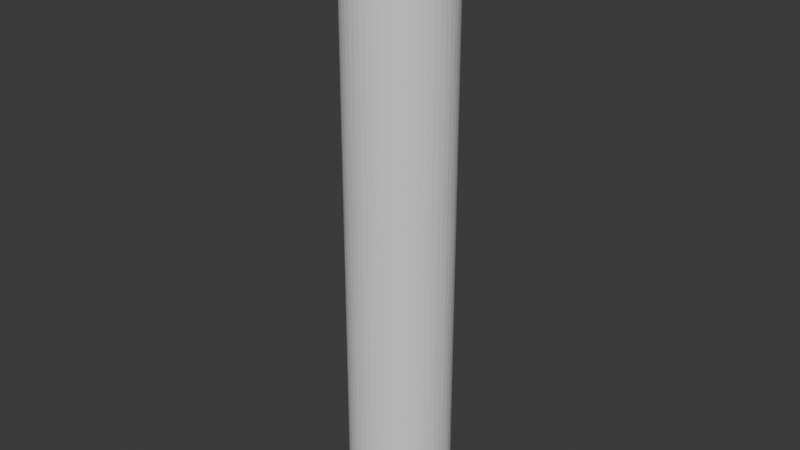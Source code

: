 # Source: growVines2.blend  (saved by Blender 4.0.36; exported with 4.5.12 LTS)
import bpy
from mathutils import Matrix  # noqa: F401  (used for matrix-valued properties, if any)

bpy.ops.wm.read_factory_settings(use_empty=True)
scene = bpy.context.scene
scene.name = 'Scene'

# ---- collections
col_collection = bpy.data.collections.new('Collection'); scene.collection.children.link(col_collection)

# ---- world
world_world = bpy.data.worlds.new('World'); scene.world = world_world
world_world.use_nodes = True; world_world.node_tree.nodes.clear()
_N = world_world.node_tree.nodes; _L = world_world.node_tree.links
n0 = _N.new('ShaderNodeOutputWorld'); n0.name = 'World Output'; n0.location = (300, 300)
n1 = _N.new('ShaderNodeBackground'); n1.name = 'Background'; n1.location = (10, 300)
n1.inputs[0].default_value = (0.05088, 0.05088, 0.05088, 1.0)
_L.new(n1.outputs[0], n0.inputs[0])
n0.is_active_output = True
world_world.color = (0.05088, 0.05088, 0.05088)
world_world.use_sun_shadow = False
world_world.sun_shadow_jitter_overblur = 0.0

# ---- meshes
me_cylinder = bpy.data.meshes.new('Cylinder')
me_cylinder.from_pydata([(0.0, 0.56, -3.315), (0.0, 0.56, 3.315), (0.07019, 0.5556, -3.315), (0.07019, 0.5556, 3.315), (0.1393, 0.5424, -3.315), (0.1393, 0.5424, 3.315), (0.2061, 0.5207, -3.315), (0.2061, 0.5207, 3.315), (0.2698, 0.4907, -3.315), (0.2698, 0.4907, 3.315), (0.3292, 0.453, -3.315), (0.3292, 0.453, 3.315), (0.3833, 0.4082, -3.315), (0.3833, 0.4082, 3.315), (0.4315, 0.357, -3.315), (0.4315, 0.357, 3.315), (0.4728, 0.3001, -3.315), (0.4728, 0.3001, 3.315), (0.5067, 0.2384, -3.315), (0.5067, 0.2384, 3.315), (0.5326, 0.173, -3.315), (0.5326, 0.173, 3.315), (0.5501, 0.1049, -3.315), (0.5501, 0.1049, 3.315), (0.5589, 0.03516, -3.315), (0.5589, 0.03516, 3.315), (0.5589, -0.03516, -3.315), (0.5589, -0.03516, 3.315), (0.5501, -0.1049, -3.315), (0.5501, -0.1049, 3.315), (0.5326, -0.173, -3.315), (0.5326, -0.173, 3.315), (0.5067, -0.2384, -3.315), (0.5067, -0.2384, 3.315), (0.4728, -0.3001, -3.315), (0.4728, -0.3001, 3.315), (0.4315, -0.357, -3.315), (0.4315, -0.357, 3.315), (0.3833, -0.4082, -3.315), (0.3833, -0.4082, 3.315), (0.3292, -0.453, -3.315), (0.3292, -0.453, 3.315), (0.2698, -0.4907, -3.315), (0.2698, -0.4907, 3.315), (0.2061, -0.5207, -3.315), (0.2061, -0.5207, 3.315), (0.1393, -0.5424, -3.315), (0.1393, -0.5424, 3.315), (0.07019, -0.5556, -3.315), (0.07019, -0.5556, 3.315), (0.0, -0.56, -3.315), (0.0, -0.56, 3.315), (-0.07019, -0.5556, -3.315), (-0.07019, -0.5556, 3.315), (-0.1393, -0.5424, -3.315), (-0.1393, -0.5424, 3.315), (-0.2061, -0.5207, -3.315), (-0.2061, -0.5207, 3.315), (-0.2698, -0.4907, -3.315), (-0.2698, -0.4907, 3.315), (-0.3292, -0.453, -3.315), (-0.3292, -0.453, 3.315), (-0.3833, -0.4082, -3.315), (-0.3833, -0.4082, 3.315), (-0.4315, -0.357, -3.315), (-0.4315, -0.357, 3.315), (-0.4728, -0.3001, -3.315), (-0.4728, -0.3001, 3.315), (-0.5067, -0.2384, -3.315), (-0.5067, -0.2384, 3.315), (-0.5326, -0.173, -3.315), (-0.5326, -0.173, 3.315), (-0.5501, -0.1049, -3.315), (-0.5501, -0.1049, 3.315), (-0.5589, -0.03516, -3.315), (-0.5589, -0.03516, 3.315), (-0.5589, 0.03516, -3.315), (-0.5589, 0.03516, 3.315), (-0.5501, 0.1049, -3.315), (-0.5501, 0.1049, 3.315), (-0.5326, 0.173, -3.315), (-0.5326, 0.173, 3.315), (-0.5067, 0.2384, -3.315), (-0.5067, 0.2384, 3.315), (-0.4728, 0.3001, -3.315), (-0.4728, 0.3001, 3.315), (-0.4315, 0.357, -3.315), (-0.4315, 0.357, 3.315), (-0.3833, 0.4082, -3.315), (-0.3833, 0.4082, 3.315), (-0.3292, 0.453, -3.315), (-0.3292, 0.453, 3.315), (-0.2698, 0.4907, -3.315), (-0.2698, 0.4907, 3.315), (-0.2061, 0.5207, -3.315), (-0.2061, 0.5207, 3.315), (-0.1393, 0.5424, -3.315), (-0.1393, 0.5424, 3.315), (-0.07019, 0.5556, -3.315), (-0.07019, 0.5556, 3.315), (0.0, 0.56, -2.901), (0.0, 0.56, -2.486), (0.0, 0.56, -2.072), (0.0, 0.56, -1.657), (0.0, 0.56, -1.243), (0.0, 0.56, -0.8287), (0.0, 0.56, -0.4144), (0.0, 0.56, 1.788e-07), (0.0, 0.56, 0.4144), (0.0, 0.56, 0.8288), (0.0, 0.56, 1.243), (0.0, 0.56, 1.658), (0.0, 0.56, 2.072), (0.0, 0.56, 2.486), (0.0, 0.56, 2.901), (0.07019, 0.5556, 2.901), (0.07019, 0.5556, 2.486), (0.07019, 0.5556, 2.072), (0.07019, 0.5556, 1.657), (0.07019, 0.5556, 1.243), (0.07019, 0.5556, 0.8287), (0.07019, 0.5556, 0.4144), (0.07019, 0.5556, -1.788e-07), (0.07019, 0.5556, -0.4144), (0.07019, 0.5556, -0.8288), (0.07019, 0.5556, -1.243), (0.07019, 0.5556, -1.658), (0.07019, 0.5556, -2.072), (0.07019, 0.5556, -2.486), (0.07019, 0.5556, -2.901), (0.1393, 0.5424, 2.901), (0.1393, 0.5424, 2.486), (0.1393, 0.5424, 2.072), (0.1393, 0.5424, 1.657), (0.1393, 0.5424, 1.243), (0.1393, 0.5424, 0.8287), (0.1393, 0.5424, 0.4144), (0.1393, 0.5424, -1.788e-07), (0.1393, 0.5424, -0.4144), (0.1393, 0.5424, -0.8288), (0.1393, 0.5424, -1.243), (0.1393, 0.5424, -1.658), (0.1393, 0.5424, -2.072), (0.1393, 0.5424, -2.486), (0.1393, 0.5424, -2.901), (0.2061, 0.5207, 2.901), (0.2061, 0.5207, 2.486), (0.2061, 0.5207, 2.072), (0.2061, 0.5207, 1.657), (0.2061, 0.5207, 1.243), (0.2061, 0.5207, 0.8287), (0.2061, 0.5207, 0.4144), (0.2061, 0.5207, -1.788e-07), (0.2061, 0.5207, -0.4144), (0.2061, 0.5207, -0.8288), (0.2061, 0.5207, -1.243), (0.2061, 0.5207, -1.658), (0.2061, 0.5207, -2.072), (0.2061, 0.5207, -2.486), (0.2061, 0.5207, -2.901), (0.2698, 0.4907, 2.901), (0.2698, 0.4907, 2.486), (0.2698, 0.4907, 2.072), (0.2698, 0.4907, 1.657), (0.2698, 0.4907, 1.243), (0.2698, 0.4907, 0.8287), (0.2698, 0.4907, 0.4144), (0.2698, 0.4907, -1.788e-07), (0.2698, 0.4907, -0.4144), (0.2698, 0.4907, -0.8288), (0.2698, 0.4907, -1.243), (0.2698, 0.4907, -1.658), (0.2698, 0.4907, -2.072), (0.2698, 0.4907, -2.486), (0.2698, 0.4907, -2.901), (0.3292, 0.453, 2.901), (0.3292, 0.453, 2.486), (0.3292, 0.453, 2.072), (0.3292, 0.453, 1.657), (0.3292, 0.453, 1.243), (0.3292, 0.453, 0.8287), (0.3292, 0.453, 0.4144), (0.3292, 0.453, -1.788e-07), (0.3292, 0.453, -0.4144), (0.3292, 0.453, -0.8288), (0.3292, 0.453, -1.243), (0.3292, 0.453, -1.658), (0.3292, 0.453, -2.072), (0.3292, 0.453, -2.486), (0.3292, 0.453, -2.901), (0.3833, 0.4082, 2.901), (0.3833, 0.4082, 2.486), (0.3833, 0.4082, 2.072), (0.3833, 0.4082, 1.657), (0.3833, 0.4082, 1.243), (0.3833, 0.4082, 0.8287), (0.3833, 0.4082, 0.4144), (0.3833, 0.4082, -1.788e-07), (0.3833, 0.4082, -0.4144), (0.3833, 0.4082, -0.8288), (0.3833, 0.4082, -1.243), (0.3833, 0.4082, -1.658), (0.3833, 0.4082, -2.072), (0.3833, 0.4082, -2.486), (0.3833, 0.4082, -2.901), (0.4315, 0.357, 2.901), (0.4315, 0.357, 2.486), (0.4315, 0.357, 2.072), (0.4315, 0.357, 1.657), (0.4315, 0.357, 1.243), (0.4315, 0.357, 0.8287), (0.4315, 0.357, 0.4144), (0.4315, 0.357, -1.788e-07), (0.4315, 0.357, -0.4144), (0.4315, 0.357, -0.8288), (0.4315, 0.357, -1.243), (0.4315, 0.357, -1.658), (0.4315, 0.357, -2.072), (0.4315, 0.357, -2.486), (0.4315, 0.357, -2.901), (0.4728, 0.3001, 2.901), (0.4728, 0.3001, 2.486), (0.4728, 0.3001, 2.072), (0.4728, 0.3001, 1.657), (0.4728, 0.3001, 1.243), (0.4728, 0.3001, 0.8287), (0.4728, 0.3001, 0.4144), (0.4728, 0.3001, -1.788e-07), (0.4728, 0.3001, -0.4144), (0.4728, 0.3001, -0.8288), (0.4728, 0.3001, -1.243), (0.4728, 0.3001, -1.658), (0.4728, 0.3001, -2.072), (0.4728, 0.3001, -2.486), (0.4728, 0.3001, -2.901), (0.5067, 0.2384, 2.901), (0.5067, 0.2384, 2.486), (0.5067, 0.2384, 2.072), (0.5067, 0.2384, 1.657), (0.5067, 0.2384, 1.243), (0.5067, 0.2384, 0.8287), (0.5067, 0.2384, 0.4144), (0.5067, 0.2384, -1.788e-07), (0.5067, 0.2384, -0.4144), (0.5067, 0.2384, -0.8288), (0.5067, 0.2384, -1.243), (0.5067, 0.2384, -1.658), (0.5067, 0.2384, -2.072), (0.5067, 0.2384, -2.486), (0.5067, 0.2384, -2.901), (0.5326, 0.173, 2.901), (0.5326, 0.173, 2.486), (0.5326, 0.173, 2.072), (0.5326, 0.173, 1.657), (0.5326, 0.173, 1.243), (0.5326, 0.173, 0.8287), (0.5326, 0.173, 0.4144), (0.5326, 0.173, -1.788e-07), (0.5326, 0.173, -0.4144), (0.5326, 0.173, -0.8288), (0.5326, 0.173, -1.243), (0.5326, 0.173, -1.658), (0.5326, 0.173, -2.072), (0.5326, 0.173, -2.486), (0.5326, 0.173, -2.901), (0.5501, 0.1049, 2.901), (0.5501, 0.1049, 2.486), (0.5501, 0.1049, 2.072), (0.5501, 0.1049, 1.657), (0.5501, 0.1049, 1.243), (0.5501, 0.1049, 0.8287), (0.5501, 0.1049, 0.4144), (0.5501, 0.1049, -1.788e-07), (0.5501, 0.1049, -0.4144), (0.5501, 0.1049, -0.8288), (0.5501, 0.1049, -1.243), (0.5501, 0.1049, -1.658), (0.5501, 0.1049, -2.072), (0.5501, 0.1049, -2.486), (0.5501, 0.1049, -2.901), (0.5589, 0.03516, 2.901), (0.5589, 0.03516, 2.486), (0.5589, 0.03516, 2.072), (0.5589, 0.03516, 1.657), (0.5589, 0.03516, 1.243), (0.5589, 0.03516, 0.8287), (0.5589, 0.03516, 0.4144), (0.5589, 0.03516, -1.788e-07), (0.5589, 0.03516, -0.4144), (0.5589, 0.03516, -0.8288), (0.5589, 0.03516, -1.243), (0.5589, 0.03516, -1.658), (0.5589, 0.03516, -2.072), (0.5589, 0.03516, -2.486), (0.5589, 0.03516, -2.901), (0.5589, -0.03516, 2.901), (0.5589, -0.03516, 2.486), (0.5589, -0.03516, 2.072), (0.5589, -0.03516, 1.657), (0.5589, -0.03516, 1.243), (0.5589, -0.03516, 0.8287), (0.5589, -0.03516, 0.4144), (0.5589, -0.03516, -1.788e-07), (0.5589, -0.03516, -0.4144), (0.5589, -0.03516, -0.8288), (0.5589, -0.03516, -1.243), (0.5589, -0.03516, -1.658), (0.5589, -0.03516, -2.072), (0.5589, -0.03516, -2.486), (0.5589, -0.03516, -2.901), (0.5501, -0.1049, 2.901), (0.5501, -0.1049, 2.486), (0.5501, -0.1049, 2.072), (0.5501, -0.1049, 1.657), (0.5501, -0.1049, 1.243), (0.5501, -0.1049, 0.8287), (0.5501, -0.1049, 0.4144), (0.5501, -0.1049, -1.788e-07), (0.5501, -0.1049, -0.4144), (0.5501, -0.1049, -0.8288), (0.5501, -0.1049, -1.243), (0.5501, -0.1049, -1.658), (0.5501, -0.1049, -2.072), (0.5501, -0.1049, -2.486), (0.5501, -0.1049, -2.901), (0.5326, -0.173, 2.901), (0.5326, -0.173, 2.486), (0.5326, -0.173, 2.072), (0.5326, -0.173, 1.657), (0.5326, -0.173, 1.243), (0.5326, -0.173, 0.8287), (0.5326, -0.173, 0.4144), (0.5326, -0.173, -1.788e-07), (0.5326, -0.173, -0.4144), (0.5326, -0.173, -0.8288), (0.5326, -0.173, -1.243), (0.5326, -0.173, -1.658), (0.5326, -0.173, -2.072), (0.5326, -0.173, -2.486), (0.5326, -0.173, -2.901), (0.5067, -0.2384, 2.901), (0.5067, -0.2384, 2.486), (0.5067, -0.2384, 2.072), (0.5067, -0.2384, 1.657), (0.5067, -0.2384, 1.243), (0.5067, -0.2384, 0.8287), (0.5067, -0.2384, 0.4144), (0.5067, -0.2384, -1.788e-07), (0.5067, -0.2384, -0.4144), (0.5067, -0.2384, -0.8288), (0.5067, -0.2384, -1.243), (0.5067, -0.2384, -1.658), (0.5067, -0.2384, -2.072), (0.5067, -0.2384, -2.486), (0.5067, -0.2384, -2.901), (0.4728, -0.3001, 2.901), (0.4728, -0.3001, 2.486), (0.4728, -0.3001, 2.072), (0.4728, -0.3001, 1.657), (0.4728, -0.3001, 1.243), (0.4728, -0.3001, 0.8287), (0.4728, -0.3001, 0.4144), (0.4728, -0.3001, -1.788e-07), (0.4728, -0.3001, -0.4144), (0.4728, -0.3001, -0.8288), (0.4728, -0.3001, -1.243), (0.4728, -0.3001, -1.658), (0.4728, -0.3001, -2.072), (0.4728, -0.3001, -2.486), (0.4728, -0.3001, -2.901), (0.4315, -0.357, 2.901), (0.4315, -0.357, 2.486), (0.4315, -0.357, 2.072), (0.4315, -0.357, 1.657), (0.4315, -0.357, 1.243), (0.4315, -0.357, 0.8287), (0.4315, -0.357, 0.4144), (0.4315, -0.357, -1.788e-07), (0.4315, -0.357, -0.4144), (0.4315, -0.357, -0.8288), (0.4315, -0.357, -1.243), (0.4315, -0.357, -1.658), (0.4315, -0.357, -2.072), (0.4315, -0.357, -2.486), (0.4315, -0.357, -2.901), (0.3833, -0.4082, 2.901), (0.3833, -0.4082, 2.486), (0.3833, -0.4082, 2.072), (0.3833, -0.4082, 1.657), (0.3833, -0.4082, 1.243), (0.3833, -0.4082, 0.8287), (0.3833, -0.4082, 0.4144), (0.3833, -0.4082, -1.788e-07), (0.3833, -0.4082, -0.4144), (0.3833, -0.4082, -0.8288), (0.3833, -0.4082, -1.243), (0.3833, -0.4082, -1.658), (0.3833, -0.4082, -2.072), (0.3833, -0.4082, -2.486), (0.3833, -0.4082, -2.901), (0.3292, -0.453, 2.901), (0.3292, -0.453, 2.486), (0.3292, -0.453, 2.072), (0.3292, -0.453, 1.657), (0.3292, -0.453, 1.243), (0.3292, -0.453, 0.8287), (0.3292, -0.453, 0.4144), (0.3292, -0.453, -1.788e-07), (0.3292, -0.453, -0.4144), (0.3292, -0.453, -0.8288), (0.3292, -0.453, -1.243), (0.3292, -0.453, -1.658), (0.3292, -0.453, -2.072), (0.3292, -0.453, -2.486), (0.3292, -0.453, -2.901), (0.2698, -0.4907, 2.901), (0.2698, -0.4907, 2.486), (0.2698, -0.4907, 2.072), (0.2698, -0.4907, 1.657), (0.2698, -0.4907, 1.243), (0.2698, -0.4907, 0.8287), (0.2698, -0.4907, 0.4144), (0.2698, -0.4907, -1.788e-07), (0.2698, -0.4907, -0.4144), (0.2698, -0.4907, -0.8288), (0.2698, -0.4907, -1.243), (0.2698, -0.4907, -1.658), (0.2698, -0.4907, -2.072), (0.2698, -0.4907, -2.486), (0.2698, -0.4907, -2.901), (0.2061, -0.5207, 2.901), (0.2061, -0.5207, 2.486), (0.2061, -0.5207, 2.072), (0.2061, -0.5207, 1.657), (0.2061, -0.5207, 1.243), (0.2061, -0.5207, 0.8287), (0.2061, -0.5207, 0.4144), (0.2061, -0.5207, -1.788e-07), (0.2061, -0.5207, -0.4144), (0.2061, -0.5207, -0.8288), (0.2061, -0.5207, -1.243), (0.2061, -0.5207, -1.658), (0.2061, -0.5207, -2.072), (0.2061, -0.5207, -2.486), (0.2061, -0.5207, -2.901), (0.1393, -0.5424, 2.901), (0.1393, -0.5424, 2.486), (0.1393, -0.5424, 2.072), (0.1393, -0.5424, 1.657), (0.1393, -0.5424, 1.243), (0.1393, -0.5424, 0.8287), (0.1393, -0.5424, 0.4144), (0.1393, -0.5424, -1.788e-07), (0.1393, -0.5424, -0.4144), (0.1393, -0.5424, -0.8288), (0.1393, -0.5424, -1.243), (0.1393, -0.5424, -1.658), (0.1393, -0.5424, -2.072), (0.1393, -0.5424, -2.486), (0.1393, -0.5424, -2.901), (0.07019, -0.5556, 2.901), (0.07019, -0.5556, 2.486), (0.07019, -0.5556, 2.072), (0.07019, -0.5556, 1.657), (0.07019, -0.5556, 1.243), (0.07019, -0.5556, 0.8287), (0.07019, -0.5556, 0.4144), (0.07019, -0.5556, -1.788e-07), (0.07019, -0.5556, -0.4144), (0.07019, -0.5556, -0.8288), (0.07019, -0.5556, -1.243), (0.07019, -0.5556, -1.658), (0.07019, -0.5556, -2.072), (0.07019, -0.5556, -2.486), (0.07019, -0.5556, -2.901), (0.0, -0.56, 2.901), (0.0, -0.56, 2.486), (0.0, -0.56, 2.072), (0.0, -0.56, 1.657), (0.0, -0.56, 1.243), (0.0, -0.56, 0.8287), (0.0, -0.56, 0.4144), (0.0, -0.56, -1.788e-07), (0.0, -0.56, -0.4144), (0.0, -0.56, -0.8288), (0.0, -0.56, -1.243), (0.0, -0.56, -1.658), (0.0, -0.56, -2.072), (0.0, -0.56, -2.486), (0.0, -0.56, -2.901), (-0.07019, -0.5556, 2.901), (-0.07019, -0.5556, 2.486), (-0.07019, -0.5556, 2.072), (-0.07019, -0.5556, 1.657), (-0.07019, -0.5556, 1.243), (-0.07019, -0.5556, 0.8287), (-0.07019, -0.5556, 0.4144), (-0.07019, -0.5556, -1.788e-07), (-0.07019, -0.5556, -0.4144), (-0.07019, -0.5556, -0.8288), (-0.07019, -0.5556, -1.243), (-0.07019, -0.5556, -1.658), (-0.07019, -0.5556, -2.072), (-0.07019, -0.5556, -2.486), (-0.07019, -0.5556, -2.901), (-0.1393, -0.5424, 2.901), (-0.1393, -0.5424, 2.486), (-0.1393, -0.5424, 2.072), (-0.1393, -0.5424, 1.657), (-0.1393, -0.5424, 1.243), (-0.1393, -0.5424, 0.8287), (-0.1393, -0.5424, 0.4144), (-0.1393, -0.5424, -1.788e-07), (-0.1393, -0.5424, -0.4144), (-0.1393, -0.5424, -0.8288), (-0.1393, -0.5424, -1.243), (-0.1393, -0.5424, -1.658), (-0.1393, -0.5424, -2.072), (-0.1393, -0.5424, -2.486), (-0.1393, -0.5424, -2.901), (-0.2061, -0.5207, 2.901), (-0.2061, -0.5207, 2.486), (-0.2061, -0.5207, 2.072), (-0.2061, -0.5207, 1.657), (-0.2061, -0.5207, 1.243), (-0.2061, -0.5207, 0.8287), (-0.2061, -0.5207, 0.4144), (-0.2061, -0.5207, -1.788e-07), (-0.2061, -0.5207, -0.4144), (-0.2061, -0.5207, -0.8288), (-0.2061, -0.5207, -1.243), (-0.2061, -0.5207, -1.658), (-0.2061, -0.5207, -2.072), (-0.2061, -0.5207, -2.486), (-0.2061, -0.5207, -2.901), (-0.2698, -0.4907, 2.901), (-0.2698, -0.4907, 2.486), (-0.2698, -0.4907, 2.072), (-0.2698, -0.4907, 1.657), (-0.2698, -0.4907, 1.243), (-0.2698, -0.4907, 0.8287), (-0.2698, -0.4907, 0.4144), (-0.2698, -0.4907, -1.788e-07), (-0.2698, -0.4907, -0.4144), (-0.2698, -0.4907, -0.8288), (-0.2698, -0.4907, -1.243), (-0.2698, -0.4907, -1.658), (-0.2698, -0.4907, -2.072), (-0.2698, -0.4907, -2.486), (-0.2698, -0.4907, -2.901), (-0.3292, -0.453, 2.901), (-0.3292, -0.453, 2.486), (-0.3292, -0.453, 2.072), (-0.3292, -0.453, 1.657), (-0.3292, -0.453, 1.243), (-0.3292, -0.453, 0.8287), (-0.3292, -0.453, 0.4144), (-0.3292, -0.453, -1.788e-07), (-0.3292, -0.453, -0.4144), (-0.3292, -0.453, -0.8288), (-0.3292, -0.453, -1.243), (-0.3292, -0.453, -1.658), (-0.3292, -0.453, -2.072), (-0.3292, -0.453, -2.486), (-0.3292, -0.453, -2.901), (-0.3833, -0.4082, 2.901), (-0.3833, -0.4082, 2.486), (-0.3833, -0.4082, 2.072), (-0.3833, -0.4082, 1.657), (-0.3833, -0.4082, 1.243), (-0.3833, -0.4082, 0.8287), (-0.3833, -0.4082, 0.4144), (-0.3833, -0.4082, -1.788e-07), (-0.3833, -0.4082, -0.4144), (-0.3833, -0.4082, -0.8288), (-0.3833, -0.4082, -1.243), (-0.3833, -0.4082, -1.658), (-0.3833, -0.4082, -2.072), (-0.3833, -0.4082, -2.486), (-0.3833, -0.4082, -2.901), (-0.4315, -0.357, 2.901), (-0.4315, -0.357, 2.486), (-0.4315, -0.357, 2.072), (-0.4315, -0.357, 1.657), (-0.4315, -0.357, 1.243), (-0.4315, -0.357, 0.8287), (-0.4315, -0.357, 0.4144), (-0.4315, -0.357, -1.788e-07), (-0.4315, -0.357, -0.4144), (-0.4315, -0.357, -0.8288), (-0.4315, -0.357, -1.243), (-0.4315, -0.357, -1.658), (-0.4315, -0.357, -2.072), (-0.4315, -0.357, -2.486), (-0.4315, -0.357, -2.901), (-0.4728, -0.3001, 2.901), (-0.4728, -0.3001, 2.486), (-0.4728, -0.3001, 2.072), (-0.4728, -0.3001, 1.657), (-0.4728, -0.3001, 1.243), (-0.4728, -0.3001, 0.8287), (-0.4728, -0.3001, 0.4144), (-0.4728, -0.3001, -1.788e-07), (-0.4728, -0.3001, -0.4144), (-0.4728, -0.3001, -0.8288), (-0.4728, -0.3001, -1.243), (-0.4728, -0.3001, -1.658), (-0.4728, -0.3001, -2.072), (-0.4728, -0.3001, -2.486), (-0.4728, -0.3001, -2.901), (-0.5067, -0.2384, 2.901), (-0.5067, -0.2384, 2.486), (-0.5067, -0.2384, 2.072), (-0.5067, -0.2384, 1.657), (-0.5067, -0.2384, 1.243), (-0.5067, -0.2384, 0.8287), (-0.5067, -0.2384, 0.4144), (-0.5067, -0.2384, -1.788e-07), (-0.5067, -0.2384, -0.4144), (-0.5067, -0.2384, -0.8288), (-0.5067, -0.2384, -1.243), (-0.5067, -0.2384, -1.658), (-0.5067, -0.2384, -2.072), (-0.5067, -0.2384, -2.486), (-0.5067, -0.2384, -2.901), (-0.5326, -0.173, 2.901), (-0.5326, -0.173, 2.486), (-0.5326, -0.173, 2.072), (-0.5326, -0.173, 1.657), (-0.5326, -0.173, 1.243), (-0.5326, -0.173, 0.8287), (-0.5326, -0.173, 0.4144), (-0.5326, -0.173, -1.788e-07), (-0.5326, -0.173, -0.4144), (-0.5326, -0.173, -0.8288), (-0.5326, -0.173, -1.243), (-0.5326, -0.173, -1.658), (-0.5326, -0.173, -2.072), (-0.5326, -0.173, -2.486), (-0.5326, -0.173, -2.901), (-0.5501, -0.1049, 2.901), (-0.5501, -0.1049, 2.486), (-0.5501, -0.1049, 2.072), (-0.5501, -0.1049, 1.657), (-0.5501, -0.1049, 1.243), (-0.5501, -0.1049, 0.8287), (-0.5501, -0.1049, 0.4144), (-0.5501, -0.1049, -1.788e-07), (-0.5501, -0.1049, -0.4144), (-0.5501, -0.1049, -0.8288), (-0.5501, -0.1049, -1.243), (-0.5501, -0.1049, -1.658), (-0.5501, -0.1049, -2.072), (-0.5501, -0.1049, -2.486), (-0.5501, -0.1049, -2.901), (-0.5589, -0.03516, 2.901), (-0.5589, -0.03516, 2.486), (-0.5589, -0.03516, 2.072), (-0.5589, -0.03516, 1.657), (-0.5589, -0.03516, 1.243), (-0.5589, -0.03516, 0.8287), (-0.5589, -0.03516, 0.4144), (-0.5589, -0.03516, -1.788e-07), (-0.5589, -0.03516, -0.4144), (-0.5589, -0.03516, -0.8288), (-0.5589, -0.03516, -1.243), (-0.5589, -0.03516, -1.658), (-0.5589, -0.03516, -2.072), (-0.5589, -0.03516, -2.486), (-0.5589, -0.03516, -2.901), (-0.5589, 0.03516, 2.901), (-0.5589, 0.03516, 2.486), (-0.5589, 0.03516, 2.072), (-0.5589, 0.03516, 1.657), (-0.5589, 0.03516, 1.243), (-0.5589, 0.03516, 0.8287), (-0.5589, 0.03516, 0.4144), (-0.5589, 0.03516, -1.788e-07), (-0.5589, 0.03516, -0.4144), (-0.5589, 0.03516, -0.8288), (-0.5589, 0.03516, -1.243), (-0.5589, 0.03516, -1.658), (-0.5589, 0.03516, -2.072), (-0.5589, 0.03516, -2.486), (-0.5589, 0.03516, -2.901), (-0.5501, 0.1049, 2.901), (-0.5501, 0.1049, 2.486), (-0.5501, 0.1049, 2.072), (-0.5501, 0.1049, 1.657), (-0.5501, 0.1049, 1.243), (-0.5501, 0.1049, 0.8287), (-0.5501, 0.1049, 0.4144), (-0.5501, 0.1049, -1.788e-07), (-0.5501, 0.1049, -0.4144), (-0.5501, 0.1049, -0.8288), (-0.5501, 0.1049, -1.243), (-0.5501, 0.1049, -1.658), (-0.5501, 0.1049, -2.072), (-0.5501, 0.1049, -2.486), (-0.5501, 0.1049, -2.901), (-0.5326, 0.173, 2.901), (-0.5326, 0.173, 2.486), (-0.5326, 0.173, 2.072), (-0.5326, 0.173, 1.657), (-0.5326, 0.173, 1.243), (-0.5326, 0.173, 0.8287), (-0.5326, 0.173, 0.4144), (-0.5326, 0.173, -1.788e-07), (-0.5326, 0.173, -0.4144), (-0.5326, 0.173, -0.8288), (-0.5326, 0.173, -1.243), (-0.5326, 0.173, -1.658), (-0.5326, 0.173, -2.072), (-0.5326, 0.173, -2.486), (-0.5326, 0.173, -2.901), (-0.5067, 0.2384, 2.901), (-0.5067, 0.2384, 2.486), (-0.5067, 0.2384, 2.072), (-0.5067, 0.2384, 1.657), (-0.5067, 0.2384, 1.243), (-0.5067, 0.2384, 0.8287), (-0.5067, 0.2384, 0.4144), (-0.5067, 0.2384, -1.788e-07), (-0.5067, 0.2384, -0.4144), (-0.5067, 0.2384, -0.8288), (-0.5067, 0.2384, -1.243), (-0.5067, 0.2384, -1.658), (-0.5067, 0.2384, -2.072), (-0.5067, 0.2384, -2.486), (-0.5067, 0.2384, -2.901), (-0.4728, 0.3001, 2.901), (-0.4728, 0.3001, 2.486), (-0.4728, 0.3001, 2.072), (-0.4728, 0.3001, 1.657), (-0.4728, 0.3001, 1.243), (-0.4728, 0.3001, 0.8287), (-0.4728, 0.3001, 0.4144), (-0.4728, 0.3001, -1.788e-07), (-0.4728, 0.3001, -0.4144), (-0.4728, 0.3001, -0.8288), (-0.4728, 0.3001, -1.243), (-0.4728, 0.3001, -1.658), (-0.4728, 0.3001, -2.072), (-0.4728, 0.3001, -2.486), (-0.4728, 0.3001, -2.901), (-0.4315, 0.357, 2.901), (-0.4315, 0.357, 2.486), (-0.4315, 0.357, 2.072), (-0.4315, 0.357, 1.657), (-0.4315, 0.357, 1.243), (-0.4315, 0.357, 0.8287), (-0.4315, 0.357, 0.4144), (-0.4315, 0.357, -1.788e-07), (-0.4315, 0.357, -0.4144), (-0.4315, 0.357, -0.8288), (-0.4315, 0.357, -1.243), (-0.4315, 0.357, -1.658), (-0.4315, 0.357, -2.072), (-0.4315, 0.357, -2.486), (-0.4315, 0.357, -2.901), (-0.3833, 0.4082, 2.901), (-0.3833, 0.4082, 2.486), (-0.3833, 0.4082, 2.072), (-0.3833, 0.4082, 1.657), (-0.3833, 0.4082, 1.243), (-0.3833, 0.4082, 0.8287), (-0.3833, 0.4082, 0.4144), (-0.3833, 0.4082, -1.788e-07), (-0.3833, 0.4082, -0.4144), (-0.3833, 0.4082, -0.8288), (-0.3833, 0.4082, -1.243), (-0.3833, 0.4082, -1.658), (-0.3833, 0.4082, -2.072), (-0.3833, 0.4082, -2.486), (-0.3833, 0.4082, -2.901), (-0.3292, 0.453, 2.901), (-0.3292, 0.453, 2.486), (-0.3292, 0.453, 2.072), (-0.3292, 0.453, 1.657), (-0.3292, 0.453, 1.243), (-0.3292, 0.453, 0.8287), (-0.3292, 0.453, 0.4144), (-0.3292, 0.453, -1.788e-07), (-0.3292, 0.453, -0.4144), (-0.3292, 0.453, -0.8288), (-0.3292, 0.453, -1.243), (-0.3292, 0.453, -1.658), (-0.3292, 0.453, -2.072), (-0.3292, 0.453, -2.486), (-0.3292, 0.453, -2.901), (-0.2698, 0.4907, 2.901), (-0.2698, 0.4907, 2.486), (-0.2698, 0.4907, 2.072), (-0.2698, 0.4907, 1.657), (-0.2698, 0.4907, 1.243), (-0.2698, 0.4907, 0.8287), (-0.2698, 0.4907, 0.4144), (-0.2698, 0.4907, -1.788e-07), (-0.2698, 0.4907, -0.4144), (-0.2698, 0.4907, -0.8288), (-0.2698, 0.4907, -1.243), (-0.2698, 0.4907, -1.658), (-0.2698, 0.4907, -2.072), (-0.2698, 0.4907, -2.486), (-0.2698, 0.4907, -2.901), (-0.2061, 0.5207, 2.901), (-0.2061, 0.5207, 2.486), (-0.2061, 0.5207, 2.072), (-0.2061, 0.5207, 1.657), (-0.2061, 0.5207, 1.243), (-0.2061, 0.5207, 0.8287), (-0.2061, 0.5207, 0.4144), (-0.2061, 0.5207, -1.788e-07), (-0.2061, 0.5207, -0.4144), (-0.2061, 0.5207, -0.8288), (-0.2061, 0.5207, -1.243), (-0.2061, 0.5207, -1.658), (-0.2061, 0.5207, -2.072), (-0.2061, 0.5207, -2.486), (-0.2061, 0.5207, -2.901), (-0.1393, 0.5424, 2.901), (-0.1393, 0.5424, 2.486), (-0.1393, 0.5424, 2.072), (-0.1393, 0.5424, 1.657), (-0.1393, 0.5424, 1.243), (-0.1393, 0.5424, 0.8287), (-0.1393, 0.5424, 0.4144), (-0.1393, 0.5424, -1.788e-07), (-0.1393, 0.5424, -0.4144), (-0.1393, 0.5424, -0.8288), (-0.1393, 0.5424, -1.243), (-0.1393, 0.5424, -1.658), (-0.1393, 0.5424, -2.072), (-0.1393, 0.5424, -2.486), (-0.1393, 0.5424, -2.901), (-0.07019, 0.5556, 2.901), (-0.07019, 0.5556, 2.486), (-0.07019, 0.5556, 2.072), (-0.07019, 0.5556, 1.657), (-0.07019, 0.5556, 1.243), (-0.07019, 0.5556, 0.8287), (-0.07019, 0.5556, 0.4144), (-0.07019, 0.5556, -1.788e-07), (-0.07019, 0.5556, -0.4144), (-0.07019, 0.5556, -0.8288), (-0.07019, 0.5556, -1.243), (-0.07019, 0.5556, -1.658), (-0.07019, 0.5556, -2.072), (-0.07019, 0.5556, -2.486), (-0.07019, 0.5556, -2.901)], [], [(114, 1, 3, 115), (115, 3, 5, 130), (130, 5, 7, 145), (145, 7, 9, 160), (160, 9, 11, 175), (175, 11, 13, 190), (190, 13, 15, 205), (205, 15, 17, 220), (220, 17, 19, 235), (235, 19, 21, 250), (250, 21, 23, 265), (265, 23, 25, 280), (280, 25, 27, 295), (295, 27, 29, 310), (310, 29, 31, 325), (325, 31, 33, 340), (340, 33, 35, 355), (355, 35, 37, 370), (370, 37, 39, 385), (385, 39, 41, 400), (400, 41, 43, 415), (415, 43, 45, 430), (430, 45, 47, 445), (445, 47, 49, 460), (460, 49, 51, 475), (475, 51, 53, 490), (490, 53, 55, 505), (505, 55, 57, 520), (520, 57, 59, 535), (535, 59, 61, 550), (550, 61, 63, 565), (565, 63, 65, 580), (580, 65, 67, 595), (595, 67, 69, 610), (610, 69, 71, 625), (625, 71, 73, 640), (640, 73, 75, 655), (655, 75, 77, 670), (670, 77, 79, 685), (685, 79, 81, 700), (700, 81, 83, 715), (715, 83, 85, 730), (730, 85, 87, 745), (745, 87, 89, 760), (760, 89, 91, 775), (775, 91, 93, 790), (790, 93, 95, 805), (805, 95, 97, 820), (3, 1, 99, 97, 95, 93, 91, 89, 87, 85, 83, 81, 79, 77, 75, 73, 71, 69, 67, 65, 63, 61, 59, 57, 55, 53, 51, 49, 47, 45, 43, 41, 39, 37, 35, 33, 31, 29, 27, 25, 23, 21, 19, 17, 15, 13, 11, 9, 7, 5), (820, 97, 99, 835), (835, 99, 1, 114), (0, 2, 4, 6, 8, 10, 12, 14, 16, 18, 20, 22, 24, 26, 28, 30, 32, 34, 36, 38, 40, 42, 44, 46, 48, 50, 52, 54, 56, 58, 60, 62, 64, 66, 68, 70, 72, 74, 76, 78, 80, 82, 84, 86, 88, 90, 92, 94, 96, 98), (98, 849, 100, 0), (849, 848, 101, 100), (848, 847, 102, 101), (847, 846, 103, 102), (846, 845, 104, 103), (845, 844, 105, 104), (844, 843, 106, 105), (843, 842, 107, 106), (842, 841, 108, 107), (841, 840, 109, 108), (840, 839, 110, 109), (839, 838, 111, 110), (838, 837, 112, 111), (837, 836, 113, 112), (836, 835, 114, 113), (96, 834, 849, 98), (834, 833, 848, 849), (833, 832, 847, 848), (832, 831, 846, 847), (831, 830, 845, 846), (830, 829, 844, 845), (829, 828, 843, 844), (828, 827, 842, 843), (827, 826, 841, 842), (826, 825, 840, 841), (825, 824, 839, 840), (824, 823, 838, 839), (823, 822, 837, 838), (822, 821, 836, 837), (821, 820, 835, 836), (94, 819, 834, 96), (819, 818, 833, 834), (818, 817, 832, 833), (817, 816, 831, 832), (816, 815, 830, 831), (815, 814, 829, 830), (814, 813, 828, 829), (813, 812, 827, 828), (812, 811, 826, 827), (811, 810, 825, 826), (810, 809, 824, 825), (809, 808, 823, 824), (808, 807, 822, 823), (807, 806, 821, 822), (806, 805, 820, 821), (92, 804, 819, 94), (804, 803, 818, 819), (803, 802, 817, 818), (802, 801, 816, 817), (801, 800, 815, 816), (800, 799, 814, 815), (799, 798, 813, 814), (798, 797, 812, 813), (797, 796, 811, 812), (796, 795, 810, 811), (795, 794, 809, 810), (794, 793, 808, 809), (793, 792, 807, 808), (792, 791, 806, 807), (791, 790, 805, 806), (90, 789, 804, 92), (789, 788, 803, 804), (788, 787, 802, 803), (787, 786, 801, 802), (786, 785, 800, 801), (785, 784, 799, 800), (784, 783, 798, 799), (783, 782, 797, 798), (782, 781, 796, 797), (781, 780, 795, 796), (780, 779, 794, 795), (779, 778, 793, 794), (778, 777, 792, 793), (777, 776, 791, 792), (776, 775, 790, 791), (88, 774, 789, 90), (774, 773, 788, 789), (773, 772, 787, 788), (772, 771, 786, 787), (771, 770, 785, 786), (770, 769, 784, 785), (769, 768, 783, 784), (768, 767, 782, 783), (767, 766, 781, 782), (766, 765, 780, 781), (765, 764, 779, 780), (764, 763, 778, 779), (763, 762, 777, 778), (762, 761, 776, 777), (761, 760, 775, 776), (86, 759, 774, 88), (759, 758, 773, 774), (758, 757, 772, 773), (757, 756, 771, 772), (756, 755, 770, 771), (755, 754, 769, 770), (754, 753, 768, 769), (753, 752, 767, 768), (752, 751, 766, 767), (751, 750, 765, 766), (750, 749, 764, 765), (749, 748, 763, 764), (748, 747, 762, 763), (747, 746, 761, 762), (746, 745, 760, 761), (84, 744, 759, 86), (744, 743, 758, 759), (743, 742, 757, 758), (742, 741, 756, 757), (741, 740, 755, 756), (740, 739, 754, 755), (739, 738, 753, 754), (738, 737, 752, 753), (737, 736, 751, 752), (736, 735, 750, 751), (735, 734, 749, 750), (734, 733, 748, 749), (733, 732, 747, 748), (732, 731, 746, 747), (731, 730, 745, 746), (82, 729, 744, 84), (729, 728, 743, 744), (728, 727, 742, 743), (727, 726, 741, 742), (726, 725, 740, 741), (725, 724, 739, 740), (724, 723, 738, 739), (723, 722, 737, 738), (722, 721, 736, 737), (721, 720, 735, 736), (720, 719, 734, 735), (719, 718, 733, 734), (718, 717, 732, 733), (717, 716, 731, 732), (716, 715, 730, 731), (80, 714, 729, 82), (714, 713, 728, 729), (713, 712, 727, 728), (712, 711, 726, 727), (711, 710, 725, 726), (710, 709, 724, 725), (709, 708, 723, 724), (708, 707, 722, 723), (707, 706, 721, 722), (706, 705, 720, 721), (705, 704, 719, 720), (704, 703, 718, 719), (703, 702, 717, 718), (702, 701, 716, 717), (701, 700, 715, 716), (78, 699, 714, 80), (699, 698, 713, 714), (698, 697, 712, 713), (697, 696, 711, 712), (696, 695, 710, 711), (695, 694, 709, 710), (694, 693, 708, 709), (693, 692, 707, 708), (692, 691, 706, 707), (691, 690, 705, 706), (690, 689, 704, 705), (689, 688, 703, 704), (688, 687, 702, 703), (687, 686, 701, 702), (686, 685, 700, 701), (76, 684, 699, 78), (684, 683, 698, 699), (683, 682, 697, 698), (682, 681, 696, 697), (681, 680, 695, 696), (680, 679, 694, 695), (679, 678, 693, 694), (678, 677, 692, 693), (677, 676, 691, 692), (676, 675, 690, 691), (675, 674, 689, 690), (674, 673, 688, 689), (673, 672, 687, 688), (672, 671, 686, 687), (671, 670, 685, 686), (74, 669, 684, 76), (669, 668, 683, 684), (668, 667, 682, 683), (667, 666, 681, 682), (666, 665, 680, 681), (665, 664, 679, 680), (664, 663, 678, 679), (663, 662, 677, 678), (662, 661, 676, 677), (661, 660, 675, 676), (660, 659, 674, 675), (659, 658, 673, 674), (658, 657, 672, 673), (657, 656, 671, 672), (656, 655, 670, 671), (72, 654, 669, 74), (654, 653, 668, 669), (653, 652, 667, 668), (652, 651, 666, 667), (651, 650, 665, 666), (650, 649, 664, 665), (649, 648, 663, 664), (648, 647, 662, 663), (647, 646, 661, 662), (646, 645, 660, 661), (645, 644, 659, 660), (644, 643, 658, 659), (643, 642, 657, 658), (642, 641, 656, 657), (641, 640, 655, 656), (70, 639, 654, 72), (639, 638, 653, 654), (638, 637, 652, 653), (637, 636, 651, 652), (636, 635, 650, 651), (635, 634, 649, 650), (634, 633, 648, 649), (633, 632, 647, 648), (632, 631, 646, 647), (631, 630, 645, 646), (630, 629, 644, 645), (629, 628, 643, 644), (628, 627, 642, 643), (627, 626, 641, 642), (626, 625, 640, 641), (68, 624, 639, 70), (624, 623, 638, 639), (623, 622, 637, 638), (622, 621, 636, 637), (621, 620, 635, 636), (620, 619, 634, 635), (619, 618, 633, 634), (618, 617, 632, 633), (617, 616, 631, 632), (616, 615, 630, 631), (615, 614, 629, 630), (614, 613, 628, 629), (613, 612, 627, 628), (612, 611, 626, 627), (611, 610, 625, 626), (66, 609, 624, 68), (609, 608, 623, 624), (608, 607, 622, 623), (607, 606, 621, 622), (606, 605, 620, 621), (605, 604, 619, 620), (604, 603, 618, 619), (603, 602, 617, 618), (602, 601, 616, 617), (601, 600, 615, 616), (600, 599, 614, 615), (599, 598, 613, 614), (598, 597, 612, 613), (597, 596, 611, 612), (596, 595, 610, 611), (64, 594, 609, 66), (594, 593, 608, 609), (593, 592, 607, 608), (592, 591, 606, 607), (591, 590, 605, 606), (590, 589, 604, 605), (589, 588, 603, 604), (588, 587, 602, 603), (587, 586, 601, 602), (586, 585, 600, 601), (585, 584, 599, 600), (584, 583, 598, 599), (583, 582, 597, 598), (582, 581, 596, 597), (581, 580, 595, 596), (62, 579, 594, 64), (579, 578, 593, 594), (578, 577, 592, 593), (577, 576, 591, 592), (576, 575, 590, 591), (575, 574, 589, 590), (574, 573, 588, 589), (573, 572, 587, 588), (572, 571, 586, 587), (571, 570, 585, 586), (570, 569, 584, 585), (569, 568, 583, 584), (568, 567, 582, 583), (567, 566, 581, 582), (566, 565, 580, 581), (60, 564, 579, 62), (564, 563, 578, 579), (563, 562, 577, 578), (562, 561, 576, 577), (561, 560, 575, 576), (560, 559, 574, 575), (559, 558, 573, 574), (558, 557, 572, 573), (557, 556, 571, 572), (556, 555, 570, 571), (555, 554, 569, 570), (554, 553, 568, 569), (553, 552, 567, 568), (552, 551, 566, 567), (551, 550, 565, 566), (58, 549, 564, 60), (549, 548, 563, 564), (548, 547, 562, 563), (547, 546, 561, 562), (546, 545, 560, 561), (545, 544, 559, 560), (544, 543, 558, 559), (543, 542, 557, 558), (542, 541, 556, 557), (541, 540, 555, 556), (540, 539, 554, 555), (539, 538, 553, 554), (538, 537, 552, 553), (537, 536, 551, 552), (536, 535, 550, 551), (56, 534, 549, 58), (534, 533, 548, 549), (533, 532, 547, 548), (532, 531, 546, 547), (531, 530, 545, 546), (530, 529, 544, 545), (529, 528, 543, 544), (528, 527, 542, 543), (527, 526, 541, 542), (526, 525, 540, 541), (525, 524, 539, 540), (524, 523, 538, 539), (523, 522, 537, 538), (522, 521, 536, 537), (521, 520, 535, 536), (54, 519, 534, 56), (519, 518, 533, 534), (518, 517, 532, 533), (517, 516, 531, 532), (516, 515, 530, 531), (515, 514, 529, 530), (514, 513, 528, 529), (513, 512, 527, 528), (512, 511, 526, 527), (511, 510, 525, 526), (510, 509, 524, 525), (509, 508, 523, 524), (508, 507, 522, 523), (507, 506, 521, 522), (506, 505, 520, 521), (52, 504, 519, 54), (504, 503, 518, 519), (503, 502, 517, 518), (502, 501, 516, 517), (501, 500, 515, 516), (500, 499, 514, 515), (499, 498, 513, 514), (498, 497, 512, 513), (497, 496, 511, 512), (496, 495, 510, 511), (495, 494, 509, 510), (494, 493, 508, 509), (493, 492, 507, 508), (492, 491, 506, 507), (491, 490, 505, 506), (50, 489, 504, 52), (489, 488, 503, 504), (488, 487, 502, 503), (487, 486, 501, 502), (486, 485, 500, 501), (485, 484, 499, 500), (484, 483, 498, 499), (483, 482, 497, 498), (482, 481, 496, 497), (481, 480, 495, 496), (480, 479, 494, 495), (479, 478, 493, 494), (478, 477, 492, 493), (477, 476, 491, 492), (476, 475, 490, 491), (48, 474, 489, 50), (474, 473, 488, 489), (473, 472, 487, 488), (472, 471, 486, 487), (471, 470, 485, 486), (470, 469, 484, 485), (469, 468, 483, 484), (468, 467, 482, 483), (467, 466, 481, 482), (466, 465, 480, 481), (465, 464, 479, 480), (464, 463, 478, 479), (463, 462, 477, 478), (462, 461, 476, 477), (461, 460, 475, 476), (46, 459, 474, 48), (459, 458, 473, 474), (458, 457, 472, 473), (457, 456, 471, 472), (456, 455, 470, 471), (455, 454, 469, 470), (454, 453, 468, 469), (453, 452, 467, 468), (452, 451, 466, 467), (451, 450, 465, 466), (450, 449, 464, 465), (449, 448, 463, 464), (448, 447, 462, 463), (447, 446, 461, 462), (446, 445, 460, 461), (44, 444, 459, 46), (444, 443, 458, 459), (443, 442, 457, 458), (442, 441, 456, 457), (441, 440, 455, 456), (440, 439, 454, 455), (439, 438, 453, 454), (438, 437, 452, 453), (437, 436, 451, 452), (436, 435, 450, 451), (435, 434, 449, 450), (434, 433, 448, 449), (433, 432, 447, 448), (432, 431, 446, 447), (431, 430, 445, 446), (42, 429, 444, 44), (429, 428, 443, 444), (428, 427, 442, 443), (427, 426, 441, 442), (426, 425, 440, 441), (425, 424, 439, 440), (424, 423, 438, 439), (423, 422, 437, 438), (422, 421, 436, 437), (421, 420, 435, 436), (420, 419, 434, 435), (419, 418, 433, 434), (418, 417, 432, 433), (417, 416, 431, 432), (416, 415, 430, 431), (40, 414, 429, 42), (414, 413, 428, 429), (413, 412, 427, 428), (412, 411, 426, 427), (411, 410, 425, 426), (410, 409, 424, 425), (409, 408, 423, 424), (408, 407, 422, 423), (407, 406, 421, 422), (406, 405, 420, 421), (405, 404, 419, 420), (404, 403, 418, 419), (403, 402, 417, 418), (402, 401, 416, 417), (401, 400, 415, 416), (38, 399, 414, 40), (399, 398, 413, 414), (398, 397, 412, 413), (397, 396, 411, 412), (396, 395, 410, 411), (395, 394, 409, 410), (394, 393, 408, 409), (393, 392, 407, 408), (392, 391, 406, 407), (391, 390, 405, 406), (390, 389, 404, 405), (389, 388, 403, 404), (388, 387, 402, 403), (387, 386, 401, 402), (386, 385, 400, 401), (36, 384, 399, 38), (384, 383, 398, 399), (383, 382, 397, 398), (382, 381, 396, 397), (381, 380, 395, 396), (380, 379, 394, 395), (379, 378, 393, 394), (378, 377, 392, 393), (377, 376, 391, 392), (376, 375, 390, 391), (375, 374, 389, 390), (374, 373, 388, 389), (373, 372, 387, 388), (372, 371, 386, 387), (371, 370, 385, 386), (34, 369, 384, 36), (369, 368, 383, 384), (368, 367, 382, 383), (367, 366, 381, 382), (366, 365, 380, 381), (365, 364, 379, 380), (364, 363, 378, 379), (363, 362, 377, 378), (362, 361, 376, 377), (361, 360, 375, 376), (360, 359, 374, 375), (359, 358, 373, 374), (358, 357, 372, 373), (357, 356, 371, 372), (356, 355, 370, 371), (32, 354, 369, 34), (354, 353, 368, 369), (353, 352, 367, 368), (352, 351, 366, 367), (351, 350, 365, 366), (350, 349, 364, 365), (349, 348, 363, 364), (348, 347, 362, 363), (347, 346, 361, 362), (346, 345, 360, 361), (345, 344, 359, 360), (344, 343, 358, 359), (343, 342, 357, 358), (342, 341, 356, 357), (341, 340, 355, 356), (30, 339, 354, 32), (339, 338, 353, 354), (338, 337, 352, 353), (337, 336, 351, 352), (336, 335, 350, 351), (335, 334, 349, 350), (334, 333, 348, 349), (333, 332, 347, 348), (332, 331, 346, 347), (331, 330, 345, 346), (330, 329, 344, 345), (329, 328, 343, 344), (328, 327, 342, 343), (327, 326, 341, 342), (326, 325, 340, 341), (28, 324, 339, 30), (324, 323, 338, 339), (323, 322, 337, 338), (322, 321, 336, 337), (321, 320, 335, 336), (320, 319, 334, 335), (319, 318, 333, 334), (318, 317, 332, 333), (317, 316, 331, 332), (316, 315, 330, 331), (315, 314, 329, 330), (314, 313, 328, 329), (313, 312, 327, 328), (312, 311, 326, 327), (311, 310, 325, 326), (26, 309, 324, 28), (309, 308, 323, 324), (308, 307, 322, 323), (307, 306, 321, 322), (306, 305, 320, 321), (305, 304, 319, 320), (304, 303, 318, 319), (303, 302, 317, 318), (302, 301, 316, 317), (301, 300, 315, 316), (300, 299, 314, 315), (299, 298, 313, 314), (298, 297, 312, 313), (297, 296, 311, 312), (296, 295, 310, 311), (24, 294, 309, 26), (294, 293, 308, 309), (293, 292, 307, 308), (292, 291, 306, 307), (291, 290, 305, 306), (290, 289, 304, 305), (289, 288, 303, 304), (288, 287, 302, 303), (287, 286, 301, 302), (286, 285, 300, 301), (285, 284, 299, 300), (284, 283, 298, 299), (283, 282, 297, 298), (282, 281, 296, 297), (281, 280, 295, 296), (22, 279, 294, 24), (279, 278, 293, 294), (278, 277, 292, 293), (277, 276, 291, 292), (276, 275, 290, 291), (275, 274, 289, 290), (274, 273, 288, 289), (273, 272, 287, 288), (272, 271, 286, 287), (271, 270, 285, 286), (270, 269, 284, 285), (269, 268, 283, 284), (268, 267, 282, 283), (267, 266, 281, 282), (266, 265, 280, 281), (20, 264, 279, 22), (264, 263, 278, 279), (263, 262, 277, 278), (262, 261, 276, 277), (261, 260, 275, 276), (260, 259, 274, 275), (259, 258, 273, 274), (258, 257, 272, 273), (257, 256, 271, 272), (256, 255, 270, 271), (255, 254, 269, 270), (254, 253, 268, 269), (253, 252, 267, 268), (252, 251, 266, 267), (251, 250, 265, 266), (18, 249, 264, 20), (249, 248, 263, 264), (248, 247, 262, 263), (247, 246, 261, 262), (246, 245, 260, 261), (245, 244, 259, 260), (244, 243, 258, 259), (243, 242, 257, 258), (242, 241, 256, 257), (241, 240, 255, 256), (240, 239, 254, 255), (239, 238, 253, 254), (238, 237, 252, 253), (237, 236, 251, 252), (236, 235, 250, 251), (16, 234, 249, 18), (234, 233, 248, 249), (233, 232, 247, 248), (232, 231, 246, 247), (231, 230, 245, 246), (230, 229, 244, 245), (229, 228, 243, 244), (228, 227, 242, 243), (227, 226, 241, 242), (226, 225, 240, 241), (225, 224, 239, 240), (224, 223, 238, 239), (223, 222, 237, 238), (222, 221, 236, 237), (221, 220, 235, 236), (14, 219, 234, 16), (219, 218, 233, 234), (218, 217, 232, 233), (217, 216, 231, 232), (216, 215, 230, 231), (215, 214, 229, 230), (214, 213, 228, 229), (213, 212, 227, 228), (212, 211, 226, 227), (211, 210, 225, 226), (210, 209, 224, 225), (209, 208, 223, 224), (208, 207, 222, 223), (207, 206, 221, 222), (206, 205, 220, 221), (12, 204, 219, 14), (204, 203, 218, 219), (203, 202, 217, 218), (202, 201, 216, 217), (201, 200, 215, 216), (200, 199, 214, 215), (199, 198, 213, 214), (198, 197, 212, 213), (197, 196, 211, 212), (196, 195, 210, 211), (195, 194, 209, 210), (194, 193, 208, 209), (193, 192, 207, 208), (192, 191, 206, 207), (191, 190, 205, 206), (10, 189, 204, 12), (189, 188, 203, 204), (188, 187, 202, 203), (187, 186, 201, 202), (186, 185, 200, 201), (185, 184, 199, 200), (184, 183, 198, 199), (183, 182, 197, 198), (182, 181, 196, 197), (181, 180, 195, 196), (180, 179, 194, 195), (179, 178, 193, 194), (178, 177, 192, 193), (177, 176, 191, 192), (176, 175, 190, 191), (8, 174, 189, 10), (174, 173, 188, 189), (173, 172, 187, 188), (172, 171, 186, 187), (171, 170, 185, 186), (170, 169, 184, 185), (169, 168, 183, 184), (168, 167, 182, 183), (167, 166, 181, 182), (166, 165, 180, 181), (165, 164, 179, 180), (164, 163, 178, 179), (163, 162, 177, 178), (162, 161, 176, 177), (161, 160, 175, 176), (6, 159, 174, 8), (159, 158, 173, 174), (158, 157, 172, 173), (157, 156, 171, 172), (156, 155, 170, 171), (155, 154, 169, 170), (154, 153, 168, 169), (153, 152, 167, 168), (152, 151, 166, 167), (151, 150, 165, 166), (150, 149, 164, 165), (149, 148, 163, 164), (148, 147, 162, 163), (147, 146, 161, 162), (146, 145, 160, 161), (4, 144, 159, 6), (144, 143, 158, 159), (143, 142, 157, 158), (142, 141, 156, 157), (141, 140, 155, 156), (140, 139, 154, 155), (139, 138, 153, 154), (138, 137, 152, 153), (137, 136, 151, 152), (136, 135, 150, 151), (135, 134, 149, 150), (134, 133, 148, 149), (133, 132, 147, 148), (132, 131, 146, 147), (131, 130, 145, 146), (2, 129, 144, 4), (129, 128, 143, 144), (128, 127, 142, 143), (127, 126, 141, 142), (126, 125, 140, 141), (125, 124, 139, 140), (124, 123, 138, 139), (123, 122, 137, 138), (122, 121, 136, 137), (121, 120, 135, 136), (120, 119, 134, 135), (119, 118, 133, 134), (118, 117, 132, 133), (117, 116, 131, 132), (116, 115, 130, 131), (0, 100, 129, 2), (100, 101, 128, 129), (101, 102, 127, 128), (102, 103, 126, 127), (103, 104, 125, 126), (104, 105, 124, 125), (105, 106, 123, 124), (106, 107, 122, 123), (107, 108, 121, 122), (108, 109, 120, 121), (109, 110, 119, 120), (110, 111, 118, 119), (111, 112, 117, 118), (112, 113, 116, 117), (113, 114, 115, 116)])
_uv = me_cylinder.uv_layers.new(name='UVMap')
_uv.uv.foreach_set('vector', [1.0, 0.9688, 1.0, 1.0, 0.98, 1.0, 0.98, 0.9688, 0.98, 0.9688, 0.98, 1.0, 0.96, 1.0, 0.96, 0.9688, 0.96, 0.9688, 0.96, 1.0, 0.94, 1.0, 0.94, 0.9688, 0.94, 0.9688, 0.94, 1.0, 0.92, 1.0, 0.92, 0.9688, 0.92, 0.9688, 0.92, 1.0, 0.9, 1.0, 0.9, 0.9688, 0.9, 0.9688, 0.9, 1.0, 0.88, 1.0, 0.88, 0.9688, 0.88, 0.9688, 0.88, 1.0, 0.86, 1.0, 0.86, 0.9688, 0.86, 0.9688, 0.86, 1.0, 0.84, 1.0, 0.84, 0.9688, 0.84, 0.9688, 0.84, 1.0, 0.82, 1.0, 0.82, 0.9688, 0.82, 0.9688, 0.82, 1.0, 0.8, 1.0, 0.8, 0.9688, 0.8, 0.9688, 0.8, 1.0, 0.78, 1.0, 0.78, 0.9688, 0.78, 0.9688, 0.78, 1.0, 0.76, 1.0, 0.76, 0.9688, 0.76, 0.9688, 0.76, 1.0, 0.74, 1.0, 0.74, 0.9688, 0.74, 0.9688, 0.74, 1.0, 0.72, 1.0, 0.72, 0.9688, 0.72, 0.9688, 0.72, 1.0, 0.7, 1.0, 0.7, 0.9688, 0.7, 0.9688, 0.7, 1.0, 0.68, 1.0, 0.68, 0.9688, 0.68, 0.9688, 0.68, 1.0, 0.66, 1.0, 0.66, 0.9688, 0.66, 0.9688, 0.66, 1.0, 0.64, 1.0, 0.64, 0.9688, 0.64, 0.9688, 0.64, 1.0, 0.62, 1.0, 0.62, 0.9688, 0.62, 0.9688, 0.62, 1.0, 0.6, 1.0, 0.6, 0.9688, 0.6, 0.9688, 0.6, 1.0, 0.58, 1.0, 0.58, 0.9688, 0.58, 0.9688, 0.58, 1.0, 0.56, 1.0, 0.56, 0.9688, 0.56, 0.9688, 0.56, 1.0, 0.54, 1.0, 0.54, 0.9688, 0.54, 0.9688, 0.54, 1.0, 0.52, 1.0, 0.52, 0.9688, 0.52, 0.9688, 0.52, 1.0, 0.5, 1.0, 0.5, 0.9688, 0.5, 0.9688, 0.5, 1.0, 0.48, 1.0, 0.48, 0.9688, 0.48, 0.9688, 0.48, 1.0, 0.46, 1.0, 0.46, 0.9688, 0.46, 0.9688, 0.46, 1.0, 0.44, 1.0, 0.44, 0.9688, 0.44, 0.9688, 0.44, 1.0, 0.42, 1.0, 0.42, 0.9688, 0.42, 0.9688, 0.42, 1.0, 0.4, 1.0, 0.4, 0.9688, 0.4, 0.9688, 0.4, 1.0, 0.38, 1.0, 0.38, 0.9688, 0.38, 0.9688, 0.38, 1.0, 0.36, 1.0, 0.36, 0.9688, 0.36, 0.9688, 0.36, 1.0, 0.34, 1.0, 0.34, 0.9688, 0.34, 0.9688, 0.34, 1.0, 0.32, 1.0, 0.32, 0.9688, 0.32, 0.9688, 0.32, 1.0, 0.3, 1.0, 0.3, 0.9688, 0.3, 0.9688, 0.3, 1.0, 0.28, 1.0, 0.28, 0.9688, 0.28, 0.9688, 0.28, 1.0, 0.26, 1.0, 0.26, 0.9688, 0.26, 0.9688, 0.26, 1.0, 0.24, 1.0, 0.24, 0.9688, 0.24, 0.9688, 0.24, 1.0, 0.22, 1.0, 0.22, 0.9688, 0.22, 0.9688, 0.22, 1.0, 0.2, 1.0, 0.2, 0.9688, 0.2, 0.9688, 0.2, 1.0, 0.18, 1.0, 0.18, 0.9688, 0.18, 0.9688, 0.18, 1.0, 0.16, 1.0, 0.16, 0.9688, 0.16, 0.9688, 0.16, 1.0, 0.14, 1.0, 0.14, 0.9688, 0.14, 0.9688, 0.14, 1.0, 0.12, 1.0, 0.12, 0.9688, 0.12, 0.9688, 0.12, 1.0, 0.1, 1.0, 0.1, 0.9688, 0.1, 0.9688, 0.1, 1.0, 0.08, 1.0, 0.08, 0.9688, 0.08, 0.9688, 0.08, 1.0, 0.06, 1.0, 0.06, 0.9688, 0.06, 0.9688, 0.06, 1.0, 0.04, 1.0, 0.04, 0.9688, 0.2801, 0.4881, 0.25, 0.49, 0.2199, 0.4881, 0.1903, 0.4825, 0.1617, 0.4731, 0.1344, 0.4603, 0.1089, 0.4442, 0.08571, 0.425, 0.06508, 0.403, 0.04736, 0.3786, 0.03284, 0.3522, 0.02175, 0.3242, 0.01425, 0.295, 0.01047, 0.2651, 0.01047, 0.2349, 0.01425, 0.205, 0.02175, 0.1758, 0.03284, 0.1478, 0.04736, 0.1214, 0.06508, 0.09702, 0.08571, 0.07505, 0.1089, 0.05584, 0.1344, 0.03969, 0.1617, 0.02685, 0.1903, 0.01754, 0.2199, 0.01189, 0.25, 0.01, 0.2801, 0.01189, 0.3097, 0.01754, 0.3383, 0.02685, 0.3656, 0.03969, 0.3911, 0.05584, 0.4143, 0.07505, 0.4349, 0.09702, 0.4526, 0.1214, 0.4672, 0.1478, 0.4783, 0.1758, 0.4857, 0.205, 0.4895, 0.2349, 0.4895, 0.2651, 0.4857, 0.295, 0.4783, 0.3242, 0.4672, 0.3522, 0.4526, 0.3786, 0.4349, 0.403, 0.4143, 0.425, 0.3911, 0.4442, 0.3656, 0.4603, 0.3383, 0.4731, 0.3097, 0.4825, 0.04, 0.9688, 0.04, 1.0, 0.02, 1.0, 0.02, 0.9688, 0.02, 0.9688, 0.02, 1.0, 3.874e-07, 1.0, 3.874e-07, 0.9688, 0.75, 0.49, 0.7801, 0.4881, 0.8097, 0.4825, 0.8383, 0.4731, 0.8656, 0.4603, 0.8911, 0.4442, 0.9143, 0.425, 0.9349, 0.403, 0.9526, 0.3786, 0.9672, 0.3522, 0.9783, 0.3242, 0.9857, 0.295, 0.9895, 0.2651, 0.9895, 0.2349, 0.9857, 0.205, 0.9783, 0.1758, 0.9672, 0.1478, 0.9526, 0.1214, 0.9349, 0.09702, 0.9143, 0.07505, 0.8911, 0.05584, 0.8656, 0.03969, 0.8383, 0.02685, 0.8097, 0.01754, 0.7801, 0.01189, 0.75, 0.01, 0.7199, 0.01189, 0.6903, 0.01754, 0.6617, 0.02685, 0.6344, 0.03969, 0.6089, 0.05584, 0.5857, 0.07505, 0.5651, 0.09702, 0.5474, 0.1214, 0.5328, 0.1478, 0.5217, 0.1758, 0.5143, 0.205, 0.5105, 0.2349, 0.5105, 0.2651, 0.5143, 0.295, 0.5217, 0.3242, 0.5328, 0.3522, 0.5474, 0.3786, 0.5651, 0.403, 0.5857, 0.425, 0.6089, 0.4442, 0.6344, 0.4603, 0.6617, 0.4731, 0.6903, 0.4825, 0.7199, 0.4881, 0.02, 0.5, 0.02, 0.5312, 3.874e-07, 0.5312, 3.874e-07, 0.5, 0.02, 0.5312, 0.02, 0.5625, 3.874e-07, 0.5625, 3.874e-07, 0.5312, 0.02, 0.5625, 0.02, 0.5938, 3.874e-07, 0.5938, 3.874e-07, 0.5625, 0.02, 0.5938, 0.02, 0.625, 3.874e-07, 0.625, 3.874e-07, 0.5938, 0.02, 0.625, 0.02, 0.6563, 3.874e-07, 0.6562, 3.874e-07, 0.625, 0.02, 0.6563, 0.02, 0.6875, 3.874e-07, 0.6875, 3.874e-07, 0.6562, 0.02, 0.6875, 0.02, 0.7188, 3.874e-07, 0.7188, 3.874e-07, 0.6875, 0.02, 0.7188, 0.02, 0.75, 3.874e-07, 0.75, 3.874e-07, 0.7188, 0.02, 0.75, 0.02, 0.7813, 3.874e-07, 0.7812, 3.874e-07, 0.75, 0.02, 0.7813, 0.02, 0.8125, 3.874e-07, 0.8125, 3.874e-07, 0.7812, 0.02, 0.8125, 0.02, 0.8438, 3.874e-07, 0.8438, 3.874e-07, 0.8125, 0.02, 0.8438, 0.02, 0.875, 3.874e-07, 0.875, 3.874e-07, 0.8438, 0.02, 0.875, 0.02, 0.9062, 3.874e-07, 0.9062, 3.874e-07, 0.875, 0.02, 0.9062, 0.02, 0.9375, 3.874e-07, 0.9375, 3.874e-07, 0.9062, 0.02, 0.9375, 0.02, 0.9688, 3.874e-07, 0.9688, 3.874e-07, 0.9375, 0.04, 0.5, 0.04, 0.5312, 0.02, 0.5312, 0.02, 0.5, 0.04, 0.5312, 0.04, 0.5625, 0.02, 0.5625, 0.02, 0.5312, 0.04, 0.5625, 0.04, 0.5938, 0.02, 0.5938, 0.02, 0.5625, 0.04, 0.5938, 0.04, 0.625, 0.02, 0.625, 0.02, 0.5938, 0.04, 0.625, 0.04, 0.6563, 0.02, 0.6563, 0.02, 0.625, 0.04, 0.6563, 0.04, 0.6875, 0.02, 0.6875, 0.02, 0.6563, 0.04, 0.6875, 0.04, 0.7188, 0.02, 0.7188, 0.02, 0.6875, 0.04, 0.7188, 0.04, 0.75, 0.02, 0.75, 0.02, 0.7188, 0.04, 0.75, 0.04, 0.7813, 0.02, 0.7813, 0.02, 0.75, 0.04, 0.7813, 0.04, 0.8125, 0.02, 0.8125, 0.02, 0.7813, 0.04, 0.8125, 0.04, 0.8438, 0.02, 0.8438, 0.02, 0.8125, 0.04, 0.8438, 0.04, 0.875, 0.02, 0.875, 0.02, 0.8438, 0.04, 0.875, 0.04, 0.9062, 0.02, 0.9062, 0.02, 0.875, 0.04, 0.9062, 0.04, 0.9375, 0.02, 0.9375, 0.02, 0.9062, 0.04, 0.9375, 0.04, 0.9688, 0.02, 0.9688, 0.02, 0.9375, 0.06, 0.5, 0.06, 0.5312, 0.04, 0.5312, 0.04, 0.5, 0.06, 0.5312, 0.06, 0.5625, 0.04, 0.5625, 0.04, 0.5312, 0.06, 0.5625, 0.06, 0.5938, 0.04, 0.5938, 0.04, 0.5625, 0.06, 0.5938, 0.06, 0.625, 0.04, 0.625, 0.04, 0.5938, 0.06, 0.625, 0.06, 0.6563, 0.04, 0.6563, 0.04, 0.625, 0.06, 0.6563, 0.06, 0.6875, 0.04, 0.6875, 0.04, 0.6563, 0.06, 0.6875, 0.06, 0.7188, 0.04, 0.7188, 0.04, 0.6875, 0.06, 0.7188, 0.06, 0.75, 0.04, 0.75, 0.04, 0.7188, 0.06, 0.75, 0.06, 0.7813, 0.04, 0.7813, 0.04, 0.75, 0.06, 0.7813, 0.06, 0.8125, 0.04, 0.8125, 0.04, 0.7813, 0.06, 0.8125, 0.06, 0.8438, 0.04, 0.8438, 0.04, 0.8125, 0.06, 0.8438, 0.06, 0.875, 0.04, 0.875, 0.04, 0.8438, 0.06, 0.875, 0.06, 0.9062, 0.04, 0.9062, 0.04, 0.875, 0.06, 0.9062, 0.06, 0.9375, 0.04, 0.9375, 0.04, 0.9062, 0.06, 0.9375, 0.06, 0.9688, 0.04, 0.9688, 0.04, 0.9375, 0.08, 0.5, 0.08, 0.5312, 0.06, 0.5312, 0.06, 0.5, 0.08, 0.5312, 0.08, 0.5625, 0.06, 0.5625, 0.06, 0.5312, 0.08, 0.5625, 0.08, 0.5938, 0.06, 0.5938, 0.06, 0.5625, 0.08, 0.5938, 0.08, 0.625, 0.06, 0.625, 0.06, 0.5938, 0.08, 0.625, 0.08, 0.6563, 0.06, 0.6563, 0.06, 0.625, 0.08, 0.6563, 0.08, 0.6875, 0.06, 0.6875, 0.06, 0.6563, 0.08, 0.6875, 0.08, 0.7188, 0.06, 0.7188, 0.06, 0.6875, 0.08, 0.7188, 0.08, 0.75, 0.06, 0.75, 0.06, 0.7188, 0.08, 0.75, 0.08, 0.7813, 0.06, 0.7813, 0.06, 0.75, 0.08, 0.7813, 0.08, 0.8125, 0.06, 0.8125, 0.06, 0.7813, 0.08, 0.8125, 0.08, 0.8438, 0.06, 0.8438, 0.06, 0.8125, 0.08, 0.8438, 0.08, 0.875, 0.06, 0.875, 0.06, 0.8438, 0.08, 0.875, 0.08, 0.9062, 0.06, 0.9062, 0.06, 0.875, 0.08, 0.9062, 0.08, 0.9375, 0.06, 0.9375, 0.06, 0.9062, 0.08, 0.9375, 0.08, 0.9688, 0.06, 0.9688, 0.06, 0.9375, 0.1, 0.5, 0.1, 0.5312, 0.08, 0.5312, 0.08, 0.5, 0.1, 0.5312, 0.1, 0.5625, 0.08, 0.5625, 0.08, 0.5312, 0.1, 0.5625, 0.1, 0.5938, 0.08, 0.5938, 0.08, 0.5625, 0.1, 0.5938, 0.1, 0.625, 0.08, 0.625, 0.08, 0.5938, 0.1, 0.625, 0.1, 0.6563, 0.08, 0.6563, 0.08, 0.625, 0.1, 0.6563, 0.1, 0.6875, 0.08, 0.6875, 0.08, 0.6563, 0.1, 0.6875, 0.1, 0.7188, 0.08, 0.7188, 0.08, 0.6875, 0.1, 0.7188, 0.1, 0.75, 0.08, 0.75, 0.08, 0.7188, 0.1, 0.75, 0.1, 0.7813, 0.08, 0.7813, 0.08, 0.75, 0.1, 0.7813, 0.1, 0.8125, 0.08, 0.8125, 0.08, 0.7813, 0.1, 0.8125, 0.1, 0.8438, 0.08, 0.8438, 0.08, 0.8125, 0.1, 0.8438, 0.1, 0.875, 0.08, 0.875, 0.08, 0.8438, 0.1, 0.875, 0.1, 0.9062, 0.08, 0.9062, 0.08, 0.875, 0.1, 0.9062, 0.1, 0.9375, 0.08, 0.9375, 0.08, 0.9062, 0.1, 0.9375, 0.1, 0.9688, 0.08, 0.9688, 0.08, 0.9375, 0.12, 0.5, 0.12, 0.5312, 0.1, 0.5312, 0.1, 0.5, 0.12, 0.5312, 0.12, 0.5625, 0.1, 0.5625, 0.1, 0.5312, 0.12, 0.5625, 0.12, 0.5938, 0.1, 0.5938, 0.1, 0.5625, 0.12, 0.5938, 0.12, 0.625, 0.1, 0.625, 0.1, 0.5938, 0.12, 0.625, 0.12, 0.6563, 0.1, 0.6563, 0.1, 0.625, 0.12, 0.6563, 0.12, 0.6875, 0.1, 0.6875, 0.1, 0.6563, 0.12, 0.6875, 0.12, 0.7188, 0.1, 0.7188, 0.1, 0.6875, 0.12, 0.7188, 0.12, 0.75, 0.1, 0.75, 0.1, 0.7188, 0.12, 0.75, 0.12, 0.7813, 0.1, 0.7813, 0.1, 0.75, 0.12, 0.7813, 0.12, 0.8125, 0.1, 0.8125, 0.1, 0.7813, 0.12, 0.8125, 0.12, 0.8438, 0.1, 0.8438, 0.1, 0.8125, 0.12, 0.8438, 0.12, 0.875, 0.1, 0.875, 0.1, 0.8438, 0.12, 0.875, 0.12, 0.9062, 0.1, 0.9062, 0.1, 0.875, 0.12, 0.9062, 0.12, 0.9375, 0.1, 0.9375, 0.1, 0.9062, 0.12, 0.9375, 0.12, 0.9688, 0.1, 0.9688, 0.1, 0.9375, 0.14, 0.5, 0.14, 0.5312, 0.12, 0.5312, 0.12, 0.5, 0.14, 0.5312, 0.14, 0.5625, 0.12, 0.5625, 0.12, 0.5312, 0.14, 0.5625, 0.14, 0.5938, 0.12, 0.5938, 0.12, 0.5625, 0.14, 0.5938, 0.14, 0.625, 0.12, 0.625, 0.12, 0.5938, 0.14, 0.625, 0.14, 0.6563, 0.12, 0.6563, 0.12, 0.625, 0.14, 0.6563, 0.14, 0.6875, 0.12, 0.6875, 0.12, 0.6563, 0.14, 0.6875, 0.14, 0.7188, 0.12, 0.7188, 0.12, 0.6875, 0.14, 0.7188, 0.14, 0.75, 0.12, 0.75, 0.12, 0.7188, 0.14, 0.75, 0.14, 0.7813, 0.12, 0.7813, 0.12, 0.75, 0.14, 0.7813, 0.14, 0.8125, 0.12, 0.8125, 0.12, 0.7813, 0.14, 0.8125, 0.14, 0.8438, 0.12, 0.8438, 0.12, 0.8125, 0.14, 0.8438, 0.14, 0.875, 0.12, 0.875, 0.12, 0.8438, 0.14, 0.875, 0.14, 0.9062, 0.12, 0.9062, 0.12, 0.875, 0.14, 0.9062, 0.14, 0.9375, 0.12, 0.9375, 0.12, 0.9062, 0.14, 0.9375, 0.14, 0.9688, 0.12, 0.9688, 0.12, 0.9375, 0.16, 0.5, 0.16, 0.5312, 0.14, 0.5312, 0.14, 0.5, 0.16, 0.5312, 0.16, 0.5625, 0.14, 0.5625, 0.14, 0.5312, 0.16, 0.5625, 0.16, 0.5938, 0.14, 0.5938, 0.14, 0.5625, 0.16, 0.5938, 0.16, 0.625, 0.14, 0.625, 0.14, 0.5938, 0.16, 0.625, 0.16, 0.6563, 0.14, 0.6563, 0.14, 0.625, 0.16, 0.6563, 0.16, 0.6875, 0.14, 0.6875, 0.14, 0.6563, 0.16, 0.6875, 0.16, 0.7188, 0.14, 0.7188, 0.14, 0.6875, 0.16, 0.7188, 0.16, 0.75, 0.14, 0.75, 0.14, 0.7188, 0.16, 0.75, 0.16, 0.7813, 0.14, 0.7813, 0.14, 0.75, 0.16, 0.7813, 0.16, 0.8125, 0.14, 0.8125, 0.14, 0.7813, 0.16, 0.8125, 0.16, 0.8438, 0.14, 0.8438, 0.14, 0.8125, 0.16, 0.8438, 0.16, 0.875, 0.14, 0.875, 0.14, 0.8438, 0.16, 0.875, 0.16, 0.9062, 0.14, 0.9062, 0.14, 0.875, 0.16, 0.9062, 0.16, 0.9375, 0.14, 0.9375, 0.14, 0.9062, 0.16, 0.9375, 0.16, 0.9688, 0.14, 0.9688, 0.14, 0.9375, 0.18, 0.5, 0.18, 0.5312, 0.16, 0.5312, 0.16, 0.5, 0.18, 0.5312, 0.18, 0.5625, 0.16, 0.5625, 0.16, 0.5312, 0.18, 0.5625, 0.18, 0.5938, 0.16, 0.5938, 0.16, 0.5625, 0.18, 0.5938, 0.18, 0.625, 0.16, 0.625, 0.16, 0.5938, 0.18, 0.625, 0.18, 0.6563, 0.16, 0.6563, 0.16, 0.625, 0.18, 0.6563, 0.18, 0.6875, 0.16, 0.6875, 0.16, 0.6563, 0.18, 0.6875, 0.18, 0.7188, 0.16, 0.7188, 0.16, 0.6875, 0.18, 0.7188, 0.18, 0.75, 0.16, 0.75, 0.16, 0.7188, 0.18, 0.75, 0.18, 0.7813, 0.16, 0.7813, 0.16, 0.75, 0.18, 0.7813, 0.18, 0.8125, 0.16, 0.8125, 0.16, 0.7813, 0.18, 0.8125, 0.18, 0.8438, 0.16, 0.8438, 0.16, 0.8125, 0.18, 0.8438, 0.18, 0.875, 0.16, 0.875, 0.16, 0.8438, 0.18, 0.875, 0.18, 0.9062, 0.16, 0.9062, 0.16, 0.875, 0.18, 0.9062, 0.18, 0.9375, 0.16, 0.9375, 0.16, 0.9062, 0.18, 0.9375, 0.18, 0.9688, 0.16, 0.9688, 0.16, 0.9375, 0.2, 0.5, 0.2, 0.5312, 0.18, 0.5312, 0.18, 0.5, 0.2, 0.5312, 0.2, 0.5625, 0.18, 0.5625, 0.18, 0.5312, 0.2, 0.5625, 0.2, 0.5938, 0.18, 0.5938, 0.18, 0.5625, 0.2, 0.5938, 0.2, 0.625, 0.18, 0.625, 0.18, 0.5938, 0.2, 0.625, 0.2, 0.6563, 0.18, 0.6563, 0.18, 0.625, 0.2, 0.6563, 0.2, 0.6875, 0.18, 0.6875, 0.18, 0.6563, 0.2, 0.6875, 0.2, 0.7188, 0.18, 0.7188, 0.18, 0.6875, 0.2, 0.7188, 0.2, 0.75, 0.18, 0.75, 0.18, 0.7188, 0.2, 0.75, 0.2, 0.7813, 0.18, 0.7813, 0.18, 0.75, 0.2, 0.7813, 0.2, 0.8125, 0.18, 0.8125, 0.18, 0.7813, 0.2, 0.8125, 0.2, 0.8438, 0.18, 0.8438, 0.18, 0.8125, 0.2, 0.8438, 0.2, 0.875, 0.18, 0.875, 0.18, 0.8438, 0.2, 0.875, 0.2, 0.9062, 0.18, 0.9062, 0.18, 0.875, 0.2, 0.9062, 0.2, 0.9375, 0.18, 0.9375, 0.18, 0.9062, 0.2, 0.9375, 0.2, 0.9688, 0.18, 0.9688, 0.18, 0.9375, 0.22, 0.5, 0.22, 0.5312, 0.2, 0.5312, 0.2, 0.5, 0.22, 0.5312, 0.22, 0.5625, 0.2, 0.5625, 0.2, 0.5312, 0.22, 0.5625, 0.22, 0.5938, 0.2, 0.5938, 0.2, 0.5625, 0.22, 0.5938, 0.22, 0.625, 0.2, 0.625, 0.2, 0.5938, 0.22, 0.625, 0.22, 0.6562, 0.2, 0.6563, 0.2, 0.625, 0.22, 0.6562, 0.22, 0.6875, 0.2, 0.6875, 0.2, 0.6563, 0.22, 0.6875, 0.22, 0.7188, 0.2, 0.7188, 0.2, 0.6875, 0.22, 0.7188, 0.22, 0.75, 0.2, 0.75, 0.2, 0.7188, 0.22, 0.75, 0.22, 0.7813, 0.2, 0.7813, 0.2, 0.75, 0.22, 0.7813, 0.22, 0.8125, 0.2, 0.8125, 0.2, 0.7813, 0.22, 0.8125, 0.22, 0.8438, 0.2, 0.8438, 0.2, 0.8125, 0.22, 0.8438, 0.22, 0.875, 0.2, 0.875, 0.2, 0.8438, 0.22, 0.875, 0.22, 0.9062, 0.2, 0.9062, 0.2, 0.875, 0.22, 0.9062, 0.22, 0.9375, 0.2, 0.9375, 0.2, 0.9062, 0.22, 0.9375, 0.22, 0.9688, 0.2, 0.9688, 0.2, 0.9375, 0.24, 0.5, 0.24, 0.5312, 0.22, 0.5312, 0.22, 0.5, 0.24, 0.5312, 0.24, 0.5625, 0.22, 0.5625, 0.22, 0.5312, 0.24, 0.5625, 0.24, 0.5938, 0.22, 0.5938, 0.22, 0.5625, 0.24, 0.5938, 0.24, 0.625, 0.22, 0.625, 0.22, 0.5938, 0.24, 0.625, 0.24, 0.6562, 0.22, 0.6562, 0.22, 0.625, 0.24, 0.6562, 0.24, 0.6875, 0.22, 0.6875, 0.22, 0.6562, 0.24, 0.6875, 0.24, 0.7188, 0.22, 0.7188, 0.22, 0.6875, 0.24, 0.7188, 0.24, 0.75, 0.22, 0.75, 0.22, 0.7188, 0.24, 0.75, 0.24, 0.7813, 0.22, 0.7813, 0.22, 0.75, 0.24, 0.7813, 0.24, 0.8125, 0.22, 0.8125, 0.22, 0.7813, 0.24, 0.8125, 0.24, 0.8438, 0.22, 0.8438, 0.22, 0.8125, 0.24, 0.8438, 0.24, 0.875, 0.22, 0.875, 0.22, 0.8438, 0.24, 0.875, 0.24, 0.9062, 0.22, 0.9062, 0.22, 0.875, 0.24, 0.9062, 0.24, 0.9375, 0.22, 0.9375, 0.22, 0.9062, 0.24, 0.9375, 0.24, 0.9688, 0.22, 0.9688, 0.22, 0.9375, 0.26, 0.5, 0.26, 0.5312, 0.24, 0.5312, 0.24, 0.5, 0.26, 0.5312, 0.26, 0.5625, 0.24, 0.5625, 0.24, 0.5312, 0.26, 0.5625, 0.26, 0.5938, 0.24, 0.5938, 0.24, 0.5625, 0.26, 0.5938, 0.26, 0.625, 0.24, 0.625, 0.24, 0.5938, 0.26, 0.625, 0.26, 0.6562, 0.24, 0.6562, 0.24, 0.625, 0.26, 0.6562, 0.26, 0.6875, 0.24, 0.6875, 0.24, 0.6562, 0.26, 0.6875, 0.26, 0.7188, 0.24, 0.7188, 0.24, 0.6875, 0.26, 0.7188, 0.26, 0.75, 0.24, 0.75, 0.24, 0.7188, 0.26, 0.75, 0.26, 0.7813, 0.24, 0.7813, 0.24, 0.75, 0.26, 0.7813, 0.26, 0.8125, 0.24, 0.8125, 0.24, 0.7813, 0.26, 0.8125, 0.26, 0.8438, 0.24, 0.8438, 0.24, 0.8125, 0.26, 0.8438, 0.26, 0.875, 0.24, 0.875, 0.24, 0.8438, 0.26, 0.875, 0.26, 0.9062, 0.24, 0.9062, 0.24, 0.875, 0.26, 0.9062, 0.26, 0.9375, 0.24, 0.9375, 0.24, 0.9062, 0.26, 0.9375, 0.26, 0.9688, 0.24, 0.9688, 0.24, 0.9375, 0.28, 0.5, 0.28, 0.5312, 0.26, 0.5312, 0.26, 0.5, 0.28, 0.5312, 0.28, 0.5625, 0.26, 0.5625, 0.26, 0.5312, 0.28, 0.5625, 0.28, 0.5938, 0.26, 0.5938, 0.26, 0.5625, 0.28, 0.5938, 0.28, 0.625, 0.26, 0.625, 0.26, 0.5938, 0.28, 0.625, 0.28, 0.6562, 0.26, 0.6562, 0.26, 0.625, 0.28, 0.6562, 0.28, 0.6875, 0.26, 0.6875, 0.26, 0.6562, 0.28, 0.6875, 0.28, 0.7188, 0.26, 0.7188, 0.26, 0.6875, 0.28, 0.7188, 0.28, 0.75, 0.26, 0.75, 0.26, 0.7188, 0.28, 0.75, 0.28, 0.7813, 0.26, 0.7813, 0.26, 0.75, 0.28, 0.7813, 0.28, 0.8125, 0.26, 0.8125, 0.26, 0.7813, 0.28, 0.8125, 0.28, 0.8438, 0.26, 0.8438, 0.26, 0.8125, 0.28, 0.8438, 0.28, 0.875, 0.26, 0.875, 0.26, 0.8438, 0.28, 0.875, 0.28, 0.9062, 0.26, 0.9062, 0.26, 0.875, 0.28, 0.9062, 0.28, 0.9375, 0.26, 0.9375, 0.26, 0.9062, 0.28, 0.9375, 0.28, 0.9688, 0.26, 0.9688, 0.26, 0.9375, 0.3, 0.5, 0.3, 0.5312, 0.28, 0.5312, 0.28, 0.5, 0.3, 0.5312, 0.3, 0.5625, 0.28, 0.5625, 0.28, 0.5312, 0.3, 0.5625, 0.3, 0.5938, 0.28, 0.5938, 0.28, 0.5625, 0.3, 0.5938, 0.3, 0.625, 0.28, 0.625, 0.28, 0.5938, 0.3, 0.625, 0.3, 0.6563, 0.28, 0.6562, 0.28, 0.625, 0.3, 0.6563, 0.3, 0.6875, 0.28, 0.6875, 0.28, 0.6562, 0.3, 0.6875, 0.3, 0.7188, 0.28, 0.7188, 0.28, 0.6875, 0.3, 0.7188, 0.3, 0.75, 0.28, 0.75, 0.28, 0.7188, 0.3, 0.75, 0.3, 0.7813, 0.28, 0.7813, 0.28, 0.75, 0.3, 0.7813, 0.3, 0.8125, 0.28, 0.8125, 0.28, 0.7813, 0.3, 0.8125, 0.3, 0.8438, 0.28, 0.8438, 0.28, 0.8125, 0.3, 0.8438, 0.3, 0.875, 0.28, 0.875, 0.28, 0.8438, 0.3, 0.875, 0.3, 0.9062, 0.28, 0.9062, 0.28, 0.875, 0.3, 0.9062, 0.3, 0.9375, 0.28, 0.9375, 0.28, 0.9062, 0.3, 0.9375, 0.3, 0.9688, 0.28, 0.9688, 0.28, 0.9375, 0.32, 0.5, 0.32, 0.5312, 0.3, 0.5312, 0.3, 0.5, 0.32, 0.5312, 0.32, 0.5625, 0.3, 0.5625, 0.3, 0.5312, 0.32, 0.5625, 0.32, 0.5938, 0.3, 0.5938, 0.3, 0.5625, 0.32, 0.5938, 0.32, 0.625, 0.3, 0.625, 0.3, 0.5938, 0.32, 0.625, 0.32, 0.6563, 0.3, 0.6563, 0.3, 0.625, 0.32, 0.6563, 0.32, 0.6875, 0.3, 0.6875, 0.3, 0.6563, 0.32, 0.6875, 0.32, 0.7188, 0.3, 0.7188, 0.3, 0.6875, 0.32, 0.7188, 0.32, 0.75, 0.3, 0.75, 0.3, 0.7188, 0.32, 0.75, 0.32, 0.7813, 0.3, 0.7813, 0.3, 0.75, 0.32, 0.7813, 0.32, 0.8125, 0.3, 0.8125, 0.3, 0.7813, 0.32, 0.8125, 0.32, 0.8438, 0.3, 0.8438, 0.3, 0.8125, 0.32, 0.8438, 0.32, 0.875, 0.3, 0.875, 0.3, 0.8438, 0.32, 0.875, 0.32, 0.9062, 0.3, 0.9062, 0.3, 0.875, 0.32, 0.9062, 0.32, 0.9375, 0.3, 0.9375, 0.3, 0.9062, 0.32, 0.9375, 0.32, 0.9688, 0.3, 0.9688, 0.3, 0.9375, 0.34, 0.5, 0.34, 0.5312, 0.32, 0.5312, 0.32, 0.5, 0.34, 0.5312, 0.34, 0.5625, 0.32, 0.5625, 0.32, 0.5312, 0.34, 0.5625, 0.34, 0.5938, 0.32, 0.5938, 0.32, 0.5625, 0.34, 0.5938, 0.34, 0.625, 0.32, 0.625, 0.32, 0.5938, 0.34, 0.625, 0.34, 0.6563, 0.32, 0.6563, 0.32, 0.625, 0.34, 0.6563, 0.34, 0.6875, 0.32, 0.6875, 0.32, 0.6563, 0.34, 0.6875, 0.34, 0.7188, 0.32, 0.7188, 0.32, 0.6875, 0.34, 0.7188, 0.34, 0.75, 0.32, 0.75, 0.32, 0.7188, 0.34, 0.75, 0.34, 0.7813, 0.32, 0.7813, 0.32, 0.75, 0.34, 0.7813, 0.34, 0.8125, 0.32, 0.8125, 0.32, 0.7813, 0.34, 0.8125, 0.34, 0.8438, 0.32, 0.8438, 0.32, 0.8125, 0.34, 0.8438, 0.34, 0.875, 0.32, 0.875, 0.32, 0.8438, 0.34, 0.875, 0.34, 0.9062, 0.32, 0.9062, 0.32, 0.875, 0.34, 0.9062, 0.34, 0.9375, 0.32, 0.9375, 0.32, 0.9062, 0.34, 0.9375, 0.34, 0.9688, 0.32, 0.9688, 0.32, 0.9375, 0.36, 0.5, 0.36, 0.5312, 0.34, 0.5312, 0.34, 0.5, 0.36, 0.5312, 0.36, 0.5625, 0.34, 0.5625, 0.34, 0.5312, 0.36, 0.5625, 0.36, 0.5938, 0.34, 0.5938, 0.34, 0.5625, 0.36, 0.5938, 0.36, 0.625, 0.34, 0.625, 0.34, 0.5938, 0.36, 0.625, 0.36, 0.6563, 0.34, 0.6563, 0.34, 0.625, 0.36, 0.6563, 0.36, 0.6875, 0.34, 0.6875, 0.34, 0.6563, 0.36, 0.6875, 0.36, 0.7188, 0.34, 0.7188, 0.34, 0.6875, 0.36, 0.7188, 0.36, 0.75, 0.34, 0.75, 0.34, 0.7188, 0.36, 0.75, 0.36, 0.7813, 0.34, 0.7813, 0.34, 0.75, 0.36, 0.7813, 0.36, 0.8125, 0.34, 0.8125, 0.34, 0.7813, 0.36, 0.8125, 0.36, 0.8438, 0.34, 0.8438, 0.34, 0.8125, 0.36, 0.8438, 0.36, 0.875, 0.34, 0.875, 0.34, 0.8438, 0.36, 0.875, 0.36, 0.9062, 0.34, 0.9062, 0.34, 0.875, 0.36, 0.9062, 0.36, 0.9375, 0.34, 0.9375, 0.34, 0.9062, 0.36, 0.9375, 0.36, 0.9688, 0.34, 0.9688, 0.34, 0.9375, 0.38, 0.5, 0.38, 0.5312, 0.36, 0.5312, 0.36, 0.5, 0.38, 0.5312, 0.38, 0.5625, 0.36, 0.5625, 0.36, 0.5312, 0.38, 0.5625, 0.38, 0.5938, 0.36, 0.5938, 0.36, 0.5625, 0.38, 0.5938, 0.38, 0.625, 0.36, 0.625, 0.36, 0.5938, 0.38, 0.625, 0.38, 0.6563, 0.36, 0.6563, 0.36, 0.625, 0.38, 0.6563, 0.38, 0.6875, 0.36, 0.6875, 0.36, 0.6563, 0.38, 0.6875, 0.38, 0.7188, 0.36, 0.7188, 0.36, 0.6875, 0.38, 0.7188, 0.38, 0.75, 0.36, 0.75, 0.36, 0.7188, 0.38, 0.75, 0.38, 0.7813, 0.36, 0.7813, 0.36, 0.75, 0.38, 0.7813, 0.38, 0.8125, 0.36, 0.8125, 0.36, 0.7813, 0.38, 0.8125, 0.38, 0.8438, 0.36, 0.8438, 0.36, 0.8125, 0.38, 0.8438, 0.38, 0.875, 0.36, 0.875, 0.36, 0.8438, 0.38, 0.875, 0.38, 0.9062, 0.36, 0.9062, 0.36, 0.875, 0.38, 0.9062, 0.38, 0.9375, 0.36, 0.9375, 0.36, 0.9062, 0.38, 0.9375, 0.38, 0.9688, 0.36, 0.9688, 0.36, 0.9375, 0.4, 0.5, 0.4, 0.5312, 0.38, 0.5312, 0.38, 0.5, 0.4, 0.5312, 0.4, 0.5625, 0.38, 0.5625, 0.38, 0.5312, 0.4, 0.5625, 0.4, 0.5938, 0.38, 0.5938, 0.38, 0.5625, 0.4, 0.5938, 0.4, 0.625, 0.38, 0.625, 0.38, 0.5938, 0.4, 0.625, 0.4, 0.6563, 0.38, 0.6563, 0.38, 0.625, 0.4, 0.6563, 0.4, 0.6875, 0.38, 0.6875, 0.38, 0.6563, 0.4, 0.6875, 0.4, 0.7188, 0.38, 0.7188, 0.38, 0.6875, 0.4, 0.7188, 0.4, 0.75, 0.38, 0.75, 0.38, 0.7188, 0.4, 0.75, 0.4, 0.7813, 0.38, 0.7813, 0.38, 0.75, 0.4, 0.7813, 0.4, 0.8125, 0.38, 0.8125, 0.38, 0.7813, 0.4, 0.8125, 0.4, 0.8438, 0.38, 0.8438, 0.38, 0.8125, 0.4, 0.8438, 0.4, 0.875, 0.38, 0.875, 0.38, 0.8438, 0.4, 0.875, 0.4, 0.9062, 0.38, 0.9062, 0.38, 0.875, 0.4, 0.9062, 0.4, 0.9375, 0.38, 0.9375, 0.38, 0.9062, 0.4, 0.9375, 0.4, 0.9688, 0.38, 0.9688, 0.38, 0.9375, 0.42, 0.5, 0.42, 0.5312, 0.4, 0.5312, 0.4, 0.5, 0.42, 0.5312, 0.42, 0.5625, 0.4, 0.5625, 0.4, 0.5312, 0.42, 0.5625, 0.42, 0.5938, 0.4, 0.5938, 0.4, 0.5625, 0.42, 0.5938, 0.42, 0.625, 0.4, 0.625, 0.4, 0.5938, 0.42, 0.625, 0.42, 0.6563, 0.4, 0.6563, 0.4, 0.625, 0.42, 0.6563, 0.42, 0.6875, 0.4, 0.6875, 0.4, 0.6563, 0.42, 0.6875, 0.42, 0.7188, 0.4, 0.7188, 0.4, 0.6875, 0.42, 0.7188, 0.42, 0.75, 0.4, 0.75, 0.4, 0.7188, 0.42, 0.75, 0.42, 0.7813, 0.4, 0.7813, 0.4, 0.75, 0.42, 0.7813, 0.42, 0.8125, 0.4, 0.8125, 0.4, 0.7813, 0.42, 0.8125, 0.42, 0.8438, 0.4, 0.8438, 0.4, 0.8125, 0.42, 0.8438, 0.42, 0.875, 0.4, 0.875, 0.4, 0.8438, 0.42, 0.875, 0.42, 0.9062, 0.4, 0.9062, 0.4, 0.875, 0.42, 0.9062, 0.42, 0.9375, 0.4, 0.9375, 0.4, 0.9062, 0.42, 0.9375, 0.42, 0.9688, 0.4, 0.9688, 0.4, 0.9375, 0.44, 0.5, 0.44, 0.5312, 0.42, 0.5312, 0.42, 0.5, 0.44, 0.5312, 0.44, 0.5625, 0.42, 0.5625, 0.42, 0.5312, 0.44, 0.5625, 0.44, 0.5938, 0.42, 0.5938, 0.42, 0.5625, 0.44, 0.5938, 0.44, 0.625, 0.42, 0.625, 0.42, 0.5938, 0.44, 0.625, 0.44, 0.6563, 0.42, 0.6563, 0.42, 0.625, 0.44, 0.6563, 0.44, 0.6875, 0.42, 0.6875, 0.42, 0.6563, 0.44, 0.6875, 0.44, 0.7188, 0.42, 0.7188, 0.42, 0.6875, 0.44, 0.7188, 0.44, 0.75, 0.42, 0.75, 0.42, 0.7188, 0.44, 0.75, 0.44, 0.7813, 0.42, 0.7813, 0.42, 0.75, 0.44, 0.7813, 0.44, 0.8125, 0.42, 0.8125, 0.42, 0.7813, 0.44, 0.8125, 0.44, 0.8438, 0.42, 0.8438, 0.42, 0.8125, 0.44, 0.8438, 0.44, 0.875, 0.42, 0.875, 0.42, 0.8438, 0.44, 0.875, 0.44, 0.9062, 0.42, 0.9062, 0.42, 0.875, 0.44, 0.9062, 0.44, 0.9375, 0.42, 0.9375, 0.42, 0.9062, 0.44, 0.9375, 0.44, 0.9688, 0.42, 0.9688, 0.42, 0.9375, 0.46, 0.5, 0.46, 0.5312, 0.44, 0.5312, 0.44, 0.5, 0.46, 0.5312, 0.46, 0.5625, 0.44, 0.5625, 0.44, 0.5312, 0.46, 0.5625, 0.46, 0.5938, 0.44, 0.5938, 0.44, 0.5625, 0.46, 0.5938, 0.46, 0.625, 0.44, 0.625, 0.44, 0.5938, 0.46, 0.625, 0.46, 0.6563, 0.44, 0.6563, 0.44, 0.625, 0.46, 0.6563, 0.46, 0.6875, 0.44, 0.6875, 0.44, 0.6563, 0.46, 0.6875, 0.46, 0.7188, 0.44, 0.7188, 0.44, 0.6875, 0.46, 0.7188, 0.46, 0.75, 0.44, 0.75, 0.44, 0.7188, 0.46, 0.75, 0.46, 0.7813, 0.44, 0.7813, 0.44, 0.75, 0.46, 0.7813, 0.46, 0.8125, 0.44, 0.8125, 0.44, 0.7813, 0.46, 0.8125, 0.46, 0.8438, 0.44, 0.8438, 0.44, 0.8125, 0.46, 0.8438, 0.46, 0.875, 0.44, 0.875, 0.44, 0.8438, 0.46, 0.875, 0.46, 0.9062, 0.44, 0.9062, 0.44, 0.875, 0.46, 0.9062, 0.46, 0.9375, 0.44, 0.9375, 0.44, 0.9062, 0.46, 0.9375, 0.46, 0.9688, 0.44, 0.9688, 0.44, 0.9375, 0.48, 0.5, 0.48, 0.5312, 0.46, 0.5312, 0.46, 0.5, 0.48, 0.5312, 0.48, 0.5625, 0.46, 0.5625, 0.46, 0.5312, 0.48, 0.5625, 0.48, 0.5938, 0.46, 0.5938, 0.46, 0.5625, 0.48, 0.5938, 0.48, 0.625, 0.46, 0.625, 0.46, 0.5938, 0.48, 0.625, 0.48, 0.6563, 0.46, 0.6563, 0.46, 0.625, 0.48, 0.6563, 0.48, 0.6875, 0.46, 0.6875, 0.46, 0.6563, 0.48, 0.6875, 0.48, 0.7188, 0.46, 0.7188, 0.46, 0.6875, 0.48, 0.7188, 0.48, 0.75, 0.46, 0.75, 0.46, 0.7188, 0.48, 0.75, 0.48, 0.7813, 0.46, 0.7813, 0.46, 0.75, 0.48, 0.7813, 0.48, 0.8125, 0.46, 0.8125, 0.46, 0.7813, 0.48, 0.8125, 0.48, 0.8438, 0.46, 0.8438, 0.46, 0.8125, 0.48, 0.8438, 0.48, 0.875, 0.46, 0.875, 0.46, 0.8438, 0.48, 0.875, 0.48, 0.9062, 0.46, 0.9062, 0.46, 0.875, 0.48, 0.9062, 0.48, 0.9375, 0.46, 0.9375, 0.46, 0.9062, 0.48, 0.9375, 0.48, 0.9688, 0.46, 0.9688, 0.46, 0.9375, 0.5, 0.5, 0.5, 0.5312, 0.48, 0.5312, 0.48, 0.5, 0.5, 0.5312, 0.5, 0.5625, 0.48, 0.5625, 0.48, 0.5312, 0.5, 0.5625, 0.5, 0.5938, 0.48, 0.5938, 0.48, 0.5625, 0.5, 0.5938, 0.5, 0.625, 0.48, 0.625, 0.48, 0.5938, 0.5, 0.625, 0.5, 0.6563, 0.48, 0.6563, 0.48, 0.625, 0.5, 0.6563, 0.5, 0.6875, 0.48, 0.6875, 0.48, 0.6563, 0.5, 0.6875, 0.5, 0.7188, 0.48, 0.7188, 0.48, 0.6875, 0.5, 0.7188, 0.5, 0.75, 0.48, 0.75, 0.48, 0.7188, 0.5, 0.75, 0.5, 0.7813, 0.48, 0.7813, 0.48, 0.75, 0.5, 0.7813, 0.5, 0.8125, 0.48, 0.8125, 0.48, 0.7813, 0.5, 0.8125, 0.5, 0.8438, 0.48, 0.8438, 0.48, 0.8125, 0.5, 0.8438, 0.5, 0.875, 0.48, 0.875, 0.48, 0.8438, 0.5, 0.875, 0.5, 0.9062, 0.48, 0.9062, 0.48, 0.875, 0.5, 0.9062, 0.5, 0.9375, 0.48, 0.9375, 0.48, 0.9062, 0.5, 0.9375, 0.5, 0.9688, 0.48, 0.9688, 0.48, 0.9375, 0.52, 0.5, 0.52, 0.5312, 0.5, 0.5312, 0.5, 0.5, 0.52, 0.5312, 0.52, 0.5625, 0.5, 0.5625, 0.5, 0.5312, 0.52, 0.5625, 0.52, 0.5938, 0.5, 0.5938, 0.5, 0.5625, 0.52, 0.5938, 0.52, 0.625, 0.5, 0.625, 0.5, 0.5938, 0.52, 0.625, 0.52, 0.6563, 0.5, 0.6563, 0.5, 0.625, 0.52, 0.6563, 0.52, 0.6875, 0.5, 0.6875, 0.5, 0.6563, 0.52, 0.6875, 0.52, 0.7188, 0.5, 0.7188, 0.5, 0.6875, 0.52, 0.7188, 0.52, 0.75, 0.5, 0.75, 0.5, 0.7188, 0.52, 0.75, 0.52, 0.7813, 0.5, 0.7813, 0.5, 0.75, 0.52, 0.7813, 0.52, 0.8125, 0.5, 0.8125, 0.5, 0.7813, 0.52, 0.8125, 0.52, 0.8438, 0.5, 0.8438, 0.5, 0.8125, 0.52, 0.8438, 0.52, 0.875, 0.5, 0.875, 0.5, 0.8438, 0.52, 0.875, 0.52, 0.9062, 0.5, 0.9062, 0.5, 0.875, 0.52, 0.9062, 0.52, 0.9375, 0.5, 0.9375, 0.5, 0.9062, 0.52, 0.9375, 0.52, 0.9688, 0.5, 0.9688, 0.5, 0.9375, 0.54, 0.5, 0.54, 0.5312, 0.52, 0.5312, 0.52, 0.5, 0.54, 0.5312, 0.54, 0.5625, 0.52, 0.5625, 0.52, 0.5312, 0.54, 0.5625, 0.54, 0.5938, 0.52, 0.5938, 0.52, 0.5625, 0.54, 0.5938, 0.54, 0.625, 0.52, 0.625, 0.52, 0.5938, 0.54, 0.625, 0.54, 0.6563, 0.52, 0.6563, 0.52, 0.625, 0.54, 0.6563, 0.54, 0.6875, 0.52, 0.6875, 0.52, 0.6563, 0.54, 0.6875, 0.54, 0.7188, 0.52, 0.7188, 0.52, 0.6875, 0.54, 0.7188, 0.54, 0.75, 0.52, 0.75, 0.52, 0.7188, 0.54, 0.75, 0.54, 0.7813, 0.52, 0.7813, 0.52, 0.75, 0.54, 0.7813, 0.54, 0.8125, 0.52, 0.8125, 0.52, 0.7813, 0.54, 0.8125, 0.54, 0.8438, 0.52, 0.8438, 0.52, 0.8125, 0.54, 0.8438, 0.54, 0.875, 0.52, 0.875, 0.52, 0.8438, 0.54, 0.875, 0.54, 0.9062, 0.52, 0.9062, 0.52, 0.875, 0.54, 0.9062, 0.54, 0.9375, 0.52, 0.9375, 0.52, 0.9062, 0.54, 0.9375, 0.54, 0.9688, 0.52, 0.9688, 0.52, 0.9375, 0.56, 0.5, 0.56, 0.5312, 0.54, 0.5312, 0.54, 0.5, 0.56, 0.5312, 0.56, 0.5625, 0.54, 0.5625, 0.54, 0.5312, 0.56, 0.5625, 0.56, 0.5938, 0.54, 0.5938, 0.54, 0.5625, 0.56, 0.5938, 0.56, 0.625, 0.54, 0.625, 0.54, 0.5938, 0.56, 0.625, 0.56, 0.6563, 0.54, 0.6563, 0.54, 0.625, 0.56, 0.6563, 0.56, 0.6875, 0.54, 0.6875, 0.54, 0.6563, 0.56, 0.6875, 0.56, 0.7188, 0.54, 0.7188, 0.54, 0.6875, 0.56, 0.7188, 0.56, 0.75, 0.54, 0.75, 0.54, 0.7188, 0.56, 0.75, 0.56, 0.7813, 0.54, 0.7813, 0.54, 0.75, 0.56, 0.7813, 0.56, 0.8125, 0.54, 0.8125, 0.54, 0.7813, 0.56, 0.8125, 0.56, 0.8438, 0.54, 0.8438, 0.54, 0.8125, 0.56, 0.8438, 0.56, 0.875, 0.54, 0.875, 0.54, 0.8438, 0.56, 0.875, 0.56, 0.9062, 0.54, 0.9062, 0.54, 0.875, 0.56, 0.9062, 0.56, 0.9375, 0.54, 0.9375, 0.54, 0.9062, 0.56, 0.9375, 0.56, 0.9688, 0.54, 0.9688, 0.54, 0.9375, 0.58, 0.5, 0.58, 0.5312, 0.56, 0.5312, 0.56, 0.5, 0.58, 0.5312, 0.58, 0.5625, 0.56, 0.5625, 0.56, 0.5312, 0.58, 0.5625, 0.58, 0.5938, 0.56, 0.5938, 0.56, 0.5625, 0.58, 0.5938, 0.58, 0.625, 0.56, 0.625, 0.56, 0.5938, 0.58, 0.625, 0.58, 0.6563, 0.56, 0.6563, 0.56, 0.625, 0.58, 0.6563, 0.58, 0.6875, 0.56, 0.6875, 0.56, 0.6563, 0.58, 0.6875, 0.58, 0.7188, 0.56, 0.7188, 0.56, 0.6875, 0.58, 0.7188, 0.58, 0.75, 0.56, 0.75, 0.56, 0.7188, 0.58, 0.75, 0.58, 0.7813, 0.56, 0.7813, 0.56, 0.75, 0.58, 0.7813, 0.58, 0.8125, 0.56, 0.8125, 0.56, 0.7813, 0.58, 0.8125, 0.58, 0.8438, 0.56, 0.8438, 0.56, 0.8125, 0.58, 0.8438, 0.58, 0.875, 0.56, 0.875, 0.56, 0.8438, 0.58, 0.875, 0.58, 0.9062, 0.56, 0.9062, 0.56, 0.875, 0.58, 0.9062, 0.58, 0.9375, 0.56, 0.9375, 0.56, 0.9062, 0.58, 0.9375, 0.58, 0.9688, 0.56, 0.9688, 0.56, 0.9375, 0.6, 0.5, 0.6, 0.5312, 0.58, 0.5312, 0.58, 0.5, 0.6, 0.5312, 0.6, 0.5625, 0.58, 0.5625, 0.58, 0.5312, 0.6, 0.5625, 0.6, 0.5938, 0.58, 0.5938, 0.58, 0.5625, 0.6, 0.5938, 0.6, 0.625, 0.58, 0.625, 0.58, 0.5938, 0.6, 0.625, 0.6, 0.6563, 0.58, 0.6563, 0.58, 0.625, 0.6, 0.6563, 0.6, 0.6875, 0.58, 0.6875, 0.58, 0.6563, 0.6, 0.6875, 0.6, 0.7188, 0.58, 0.7188, 0.58, 0.6875, 0.6, 0.7188, 0.6, 0.75, 0.58, 0.75, 0.58, 0.7188, 0.6, 0.75, 0.6, 0.7813, 0.58, 0.7813, 0.58, 0.75, 0.6, 0.7813, 0.6, 0.8125, 0.58, 0.8125, 0.58, 0.7813, 0.6, 0.8125, 0.6, 0.8438, 0.58, 0.8438, 0.58, 0.8125, 0.6, 0.8438, 0.6, 0.875, 0.58, 0.875, 0.58, 0.8438, 0.6, 0.875, 0.6, 0.9062, 0.58, 0.9062, 0.58, 0.875, 0.6, 0.9062, 0.6, 0.9375, 0.58, 0.9375, 0.58, 0.9062, 0.6, 0.9375, 0.6, 0.9688, 0.58, 0.9688, 0.58, 0.9375, 0.62, 0.5, 0.62, 0.5312, 0.6, 0.5312, 0.6, 0.5, 0.62, 0.5312, 0.62, 0.5625, 0.6, 0.5625, 0.6, 0.5312, 0.62, 0.5625, 0.62, 0.5938, 0.6, 0.5938, 0.6, 0.5625, 0.62, 0.5938, 0.62, 0.625, 0.6, 0.625, 0.6, 0.5938, 0.62, 0.625, 0.62, 0.6563, 0.6, 0.6563, 0.6, 0.625, 0.62, 0.6563, 0.62, 0.6875, 0.6, 0.6875, 0.6, 0.6563, 0.62, 0.6875, 0.62, 0.7188, 0.6, 0.7188, 0.6, 0.6875, 0.62, 0.7188, 0.62, 0.75, 0.6, 0.75, 0.6, 0.7188, 0.62, 0.75, 0.62, 0.7813, 0.6, 0.7813, 0.6, 0.75, 0.62, 0.7813, 0.62, 0.8125, 0.6, 0.8125, 0.6, 0.7813, 0.62, 0.8125, 0.62, 0.8438, 0.6, 0.8438, 0.6, 0.8125, 0.62, 0.8438, 0.62, 0.875, 0.6, 0.875, 0.6, 0.8438, 0.62, 0.875, 0.62, 0.9062, 0.6, 0.9062, 0.6, 0.875, 0.62, 0.9062, 0.62, 0.9375, 0.6, 0.9375, 0.6, 0.9062, 0.62, 0.9375, 0.62, 0.9688, 0.6, 0.9688, 0.6, 0.9375, 0.64, 0.5, 0.64, 0.5312, 0.62, 0.5312, 0.62, 0.5, 0.64, 0.5312, 0.64, 0.5625, 0.62, 0.5625, 0.62, 0.5312, 0.64, 0.5625, 0.64, 0.5938, 0.62, 0.5938, 0.62, 0.5625, 0.64, 0.5938, 0.64, 0.625, 0.62, 0.625, 0.62, 0.5938, 0.64, 0.625, 0.64, 0.6563, 0.62, 0.6563, 0.62, 0.625, 0.64, 0.6563, 0.64, 0.6875, 0.62, 0.6875, 0.62, 0.6563, 0.64, 0.6875, 0.64, 0.7188, 0.62, 0.7188, 0.62, 0.6875, 0.64, 0.7188, 0.64, 0.75, 0.62, 0.75, 0.62, 0.7188, 0.64, 0.75, 0.64, 0.7813, 0.62, 0.7813, 0.62, 0.75, 0.64, 0.7813, 0.64, 0.8125, 0.62, 0.8125, 0.62, 0.7813, 0.64, 0.8125, 0.64, 0.8438, 0.62, 0.8438, 0.62, 0.8125, 0.64, 0.8438, 0.64, 0.875, 0.62, 0.875, 0.62, 0.8438, 0.64, 0.875, 0.64, 0.9062, 0.62, 0.9062, 0.62, 0.875, 0.64, 0.9062, 0.64, 0.9375, 0.62, 0.9375, 0.62, 0.9062, 0.64, 0.9375, 0.64, 0.9688, 0.62, 0.9688, 0.62, 0.9375, 0.66, 0.5, 0.66, 0.5312, 0.64, 0.5312, 0.64, 0.5, 0.66, 0.5312, 0.66, 0.5625, 0.64, 0.5625, 0.64, 0.5312, 0.66, 0.5625, 0.66, 0.5938, 0.64, 0.5938, 0.64, 0.5625, 0.66, 0.5938, 0.66, 0.625, 0.64, 0.625, 0.64, 0.5938, 0.66, 0.625, 0.66, 0.6563, 0.64, 0.6563, 0.64, 0.625, 0.66, 0.6563, 0.66, 0.6875, 0.64, 0.6875, 0.64, 0.6563, 0.66, 0.6875, 0.66, 0.7188, 0.64, 0.7188, 0.64, 0.6875, 0.66, 0.7188, 0.66, 0.75, 0.64, 0.75, 0.64, 0.7188, 0.66, 0.75, 0.66, 0.7813, 0.64, 0.7813, 0.64, 0.75, 0.66, 0.7813, 0.66, 0.8125, 0.64, 0.8125, 0.64, 0.7813, 0.66, 0.8125, 0.66, 0.8438, 0.64, 0.8438, 0.64, 0.8125, 0.66, 0.8438, 0.66, 0.875, 0.64, 0.875, 0.64, 0.8438, 0.66, 0.875, 0.66, 0.9062, 0.64, 0.9062, 0.64, 0.875, 0.66, 0.9062, 0.66, 0.9375, 0.64, 0.9375, 0.64, 0.9062, 0.66, 0.9375, 0.66, 0.9688, 0.64, 0.9688, 0.64, 0.9375, 0.68, 0.5, 0.68, 0.5312, 0.66, 0.5312, 0.66, 0.5, 0.68, 0.5312, 0.68, 0.5625, 0.66, 0.5625, 0.66, 0.5312, 0.68, 0.5625, 0.68, 0.5938, 0.66, 0.5938, 0.66, 0.5625, 0.68, 0.5938, 0.68, 0.625, 0.66, 0.625, 0.66, 0.5938, 0.68, 0.625, 0.68, 0.6563, 0.66, 0.6563, 0.66, 0.625, 0.68, 0.6563, 0.68, 0.6875, 0.66, 0.6875, 0.66, 0.6563, 0.68, 0.6875, 0.68, 0.7188, 0.66, 0.7188, 0.66, 0.6875, 0.68, 0.7188, 0.68, 0.75, 0.66, 0.75, 0.66, 0.7188, 0.68, 0.75, 0.68, 0.7813, 0.66, 0.7813, 0.66, 0.75, 0.68, 0.7813, 0.68, 0.8125, 0.66, 0.8125, 0.66, 0.7813, 0.68, 0.8125, 0.68, 0.8438, 0.66, 0.8438, 0.66, 0.8125, 0.68, 0.8438, 0.68, 0.875, 0.66, 0.875, 0.66, 0.8438, 0.68, 0.875, 0.68, 0.9062, 0.66, 0.9062, 0.66, 0.875, 0.68, 0.9062, 0.68, 0.9375, 0.66, 0.9375, 0.66, 0.9062, 0.68, 0.9375, 0.68, 0.9688, 0.66, 0.9688, 0.66, 0.9375, 0.7, 0.5, 0.7, 0.5312, 0.68, 0.5312, 0.68, 0.5, 0.7, 0.5312, 0.7, 0.5625, 0.68, 0.5625, 0.68, 0.5312, 0.7, 0.5625, 0.7, 0.5938, 0.68, 0.5938, 0.68, 0.5625, 0.7, 0.5938, 0.7, 0.625, 0.68, 0.625, 0.68, 0.5938, 0.7, 0.625, 0.7, 0.6563, 0.68, 0.6563, 0.68, 0.625, 0.7, 0.6563, 0.7, 0.6875, 0.68, 0.6875, 0.68, 0.6563, 0.7, 0.6875, 0.7, 0.7188, 0.68, 0.7188, 0.68, 0.6875, 0.7, 0.7188, 0.7, 0.75, 0.68, 0.75, 0.68, 0.7188, 0.7, 0.75, 0.7, 0.7813, 0.68, 0.7813, 0.68, 0.75, 0.7, 0.7813, 0.7, 0.8125, 0.68, 0.8125, 0.68, 0.7813, 0.7, 0.8125, 0.7, 0.8438, 0.68, 0.8438, 0.68, 0.8125, 0.7, 0.8438, 0.7, 0.875, 0.68, 0.875, 0.68, 0.8438, 0.7, 0.875, 0.7, 0.9062, 0.68, 0.9062, 0.68, 0.875, 0.7, 0.9062, 0.7, 0.9375, 0.68, 0.9375, 0.68, 0.9062, 0.7, 0.9375, 0.7, 0.9688, 0.68, 0.9688, 0.68, 0.9375, 0.72, 0.5, 0.72, 0.5312, 0.7, 0.5312, 0.7, 0.5, 0.72, 0.5312, 0.72, 0.5625, 0.7, 0.5625, 0.7, 0.5312, 0.72, 0.5625, 0.72, 0.5938, 0.7, 0.5938, 0.7, 0.5625, 0.72, 0.5938, 0.72, 0.625, 0.7, 0.625, 0.7, 0.5938, 0.72, 0.625, 0.72, 0.6562, 0.7, 0.6563, 0.7, 0.625, 0.72, 0.6562, 0.72, 0.6875, 0.7, 0.6875, 0.7, 0.6563, 0.72, 0.6875, 0.72, 0.7188, 0.7, 0.7188, 0.7, 0.6875, 0.72, 0.7188, 0.72, 0.75, 0.7, 0.75, 0.7, 0.7188, 0.72, 0.75, 0.72, 0.7813, 0.7, 0.7813, 0.7, 0.75, 0.72, 0.7813, 0.72, 0.8125, 0.7, 0.8125, 0.7, 0.7813, 0.72, 0.8125, 0.72, 0.8438, 0.7, 0.8438, 0.7, 0.8125, 0.72, 0.8438, 0.72, 0.875, 0.7, 0.875, 0.7, 0.8438, 0.72, 0.875, 0.72, 0.9062, 0.7, 0.9062, 0.7, 0.875, 0.72, 0.9062, 0.72, 0.9375, 0.7, 0.9375, 0.7, 0.9062, 0.72, 0.9375, 0.72, 0.9688, 0.7, 0.9688, 0.7, 0.9375, 0.74, 0.5, 0.74, 0.5312, 0.72, 0.5312, 0.72, 0.5, 0.74, 0.5312, 0.74, 0.5625, 0.72, 0.5625, 0.72, 0.5312, 0.74, 0.5625, 0.74, 0.5938, 0.72, 0.5938, 0.72, 0.5625, 0.74, 0.5938, 0.74, 0.625, 0.72, 0.625, 0.72, 0.5938, 0.74, 0.625, 0.74, 0.6562, 0.72, 0.6562, 0.72, 0.625, 0.74, 0.6562, 0.74, 0.6875, 0.72, 0.6875, 0.72, 0.6562, 0.74, 0.6875, 0.74, 0.7188, 0.72, 0.7188, 0.72, 0.6875, 0.74, 0.7188, 0.74, 0.75, 0.72, 0.75, 0.72, 0.7188, 0.74, 0.75, 0.74, 0.7813, 0.72, 0.7813, 0.72, 0.75, 0.74, 0.7813, 0.74, 0.8125, 0.72, 0.8125, 0.72, 0.7813, 0.74, 0.8125, 0.74, 0.8438, 0.72, 0.8438, 0.72, 0.8125, 0.74, 0.8438, 0.74, 0.875, 0.72, 0.875, 0.72, 0.8438, 0.74, 0.875, 0.74, 0.9062, 0.72, 0.9062, 0.72, 0.875, 0.74, 0.9062, 0.74, 0.9375, 0.72, 0.9375, 0.72, 0.9062, 0.74, 0.9375, 0.74, 0.9688, 0.72, 0.9688, 0.72, 0.9375, 0.76, 0.5, 0.76, 0.5312, 0.74, 0.5312, 0.74, 0.5, 0.76, 0.5312, 0.76, 0.5625, 0.74, 0.5625, 0.74, 0.5312, 0.76, 0.5625, 0.76, 0.5938, 0.74, 0.5938, 0.74, 0.5625, 0.76, 0.5938, 0.76, 0.625, 0.74, 0.625, 0.74, 0.5938, 0.76, 0.625, 0.76, 0.6562, 0.74, 0.6562, 0.74, 0.625, 0.76, 0.6562, 0.76, 0.6875, 0.74, 0.6875, 0.74, 0.6562, 0.76, 0.6875, 0.76, 0.7188, 0.74, 0.7188, 0.74, 0.6875, 0.76, 0.7188, 0.76, 0.75, 0.74, 0.75, 0.74, 0.7188, 0.76, 0.75, 0.76, 0.7813, 0.74, 0.7813, 0.74, 0.75, 0.76, 0.7813, 0.76, 0.8125, 0.74, 0.8125, 0.74, 0.7813, 0.76, 0.8125, 0.76, 0.8438, 0.74, 0.8438, 0.74, 0.8125, 0.76, 0.8438, 0.76, 0.875, 0.74, 0.875, 0.74, 0.8438, 0.76, 0.875, 0.76, 0.9062, 0.74, 0.9062, 0.74, 0.875, 0.76, 0.9062, 0.76, 0.9375, 0.74, 0.9375, 0.74, 0.9062, 0.76, 0.9375, 0.76, 0.9688, 0.74, 0.9688, 0.74, 0.9375, 0.78, 0.5, 0.78, 0.5312, 0.76, 0.5312, 0.76, 0.5, 0.78, 0.5312, 0.78, 0.5625, 0.76, 0.5625, 0.76, 0.5312, 0.78, 0.5625, 0.78, 0.5938, 0.76, 0.5938, 0.76, 0.5625, 0.78, 0.5938, 0.78, 0.625, 0.76, 0.625, 0.76, 0.5938, 0.78, 0.625, 0.78, 0.6562, 0.76, 0.6562, 0.76, 0.625, 0.78, 0.6562, 0.78, 0.6875, 0.76, 0.6875, 0.76, 0.6562, 0.78, 0.6875, 0.78, 0.7188, 0.76, 0.7188, 0.76, 0.6875, 0.78, 0.7188, 0.78, 0.75, 0.76, 0.75, 0.76, 0.7188, 0.78, 0.75, 0.78, 0.7813, 0.76, 0.7813, 0.76, 0.75, 0.78, 0.7813, 0.78, 0.8125, 0.76, 0.8125, 0.76, 0.7813, 0.78, 0.8125, 0.78, 0.8438, 0.76, 0.8438, 0.76, 0.8125, 0.78, 0.8438, 0.78, 0.875, 0.76, 0.875, 0.76, 0.8438, 0.78, 0.875, 0.78, 0.9062, 0.76, 0.9062, 0.76, 0.875, 0.78, 0.9062, 0.78, 0.9375, 0.76, 0.9375, 0.76, 0.9062, 0.78, 0.9375, 0.78, 0.9688, 0.76, 0.9688, 0.76, 0.9375, 0.8, 0.5, 0.8, 0.5312, 0.78, 0.5312, 0.78, 0.5, 0.8, 0.5312, 0.8, 0.5625, 0.78, 0.5625, 0.78, 0.5312, 0.8, 0.5625, 0.8, 0.5938, 0.78, 0.5938, 0.78, 0.5625, 0.8, 0.5938, 0.8, 0.625, 0.78, 0.625, 0.78, 0.5938, 0.8, 0.625, 0.8, 0.6563, 0.78, 0.6562, 0.78, 0.625, 0.8, 0.6563, 0.8, 0.6875, 0.78, 0.6875, 0.78, 0.6562, 0.8, 0.6875, 0.8, 0.7188, 0.78, 0.7188, 0.78, 0.6875, 0.8, 0.7188, 0.8, 0.75, 0.78, 0.75, 0.78, 0.7188, 0.8, 0.75, 0.8, 0.7813, 0.78, 0.7813, 0.78, 0.75, 0.8, 0.7813, 0.8, 0.8125, 0.78, 0.8125, 0.78, 0.7813, 0.8, 0.8125, 0.8, 0.8438, 0.78, 0.8438, 0.78, 0.8125, 0.8, 0.8438, 0.8, 0.875, 0.78, 0.875, 0.78, 0.8438, 0.8, 0.875, 0.8, 0.9062, 0.78, 0.9062, 0.78, 0.875, 0.8, 0.9062, 0.8, 0.9375, 0.78, 0.9375, 0.78, 0.9062, 0.8, 0.9375, 0.8, 0.9688, 0.78, 0.9688, 0.78, 0.9375, 0.82, 0.5, 0.82, 0.5312, 0.8, 0.5312, 0.8, 0.5, 0.82, 0.5312, 0.82, 0.5625, 0.8, 0.5625, 0.8, 0.5312, 0.82, 0.5625, 0.82, 0.5938, 0.8, 0.5938, 0.8, 0.5625, 0.82, 0.5938, 0.82, 0.625, 0.8, 0.625, 0.8, 0.5938, 0.82, 0.625, 0.82, 0.6563, 0.8, 0.6563, 0.8, 0.625, 0.82, 0.6563, 0.82, 0.6875, 0.8, 0.6875, 0.8, 0.6563, 0.82, 0.6875, 0.82, 0.7188, 0.8, 0.7188, 0.8, 0.6875, 0.82, 0.7188, 0.82, 0.75, 0.8, 0.75, 0.8, 0.7188, 0.82, 0.75, 0.82, 0.7813, 0.8, 0.7813, 0.8, 0.75, 0.82, 0.7813, 0.82, 0.8125, 0.8, 0.8125, 0.8, 0.7813, 0.82, 0.8125, 0.82, 0.8438, 0.8, 0.8438, 0.8, 0.8125, 0.82, 0.8438, 0.82, 0.875, 0.8, 0.875, 0.8, 0.8438, 0.82, 0.875, 0.82, 0.9062, 0.8, 0.9062, 0.8, 0.875, 0.82, 0.9062, 0.82, 0.9375, 0.8, 0.9375, 0.8, 0.9062, 0.82, 0.9375, 0.82, 0.9688, 0.8, 0.9688, 0.8, 0.9375, 0.84, 0.5, 0.84, 0.5312, 0.82, 0.5312, 0.82, 0.5, 0.84, 0.5312, 0.84, 0.5625, 0.82, 0.5625, 0.82, 0.5312, 0.84, 0.5625, 0.84, 0.5938, 0.82, 0.5938, 0.82, 0.5625, 0.84, 0.5938, 0.84, 0.625, 0.82, 0.625, 0.82, 0.5938, 0.84, 0.625, 0.84, 0.6563, 0.82, 0.6563, 0.82, 0.625, 0.84, 0.6563, 0.84, 0.6875, 0.82, 0.6875, 0.82, 0.6563, 0.84, 0.6875, 0.84, 0.7188, 0.82, 0.7188, 0.82, 0.6875, 0.84, 0.7188, 0.84, 0.75, 0.82, 0.75, 0.82, 0.7188, 0.84, 0.75, 0.84, 0.7813, 0.82, 0.7813, 0.82, 0.75, 0.84, 0.7813, 0.84, 0.8125, 0.82, 0.8125, 0.82, 0.7813, 0.84, 0.8125, 0.84, 0.8438, 0.82, 0.8438, 0.82, 0.8125, 0.84, 0.8438, 0.84, 0.875, 0.82, 0.875, 0.82, 0.8438, 0.84, 0.875, 0.84, 0.9062, 0.82, 0.9062, 0.82, 0.875, 0.84, 0.9062, 0.84, 0.9375, 0.82, 0.9375, 0.82, 0.9062, 0.84, 0.9375, 0.84, 0.9688, 0.82, 0.9688, 0.82, 0.9375, 0.86, 0.5, 0.86, 0.5312, 0.84, 0.5312, 0.84, 0.5, 0.86, 0.5312, 0.86, 0.5625, 0.84, 0.5625, 0.84, 0.5312, 0.86, 0.5625, 0.86, 0.5938, 0.84, 0.5938, 0.84, 0.5625, 0.86, 0.5938, 0.86, 0.625, 0.84, 0.625, 0.84, 0.5938, 0.86, 0.625, 0.86, 0.6563, 0.84, 0.6563, 0.84, 0.625, 0.86, 0.6563, 0.86, 0.6875, 0.84, 0.6875, 0.84, 0.6563, 0.86, 0.6875, 0.86, 0.7188, 0.84, 0.7188, 0.84, 0.6875, 0.86, 0.7188, 0.86, 0.75, 0.84, 0.75, 0.84, 0.7188, 0.86, 0.75, 0.86, 0.7813, 0.84, 0.7813, 0.84, 0.75, 0.86, 0.7813, 0.86, 0.8125, 0.84, 0.8125, 0.84, 0.7813, 0.86, 0.8125, 0.86, 0.8438, 0.84, 0.8438, 0.84, 0.8125, 0.86, 0.8438, 0.86, 0.875, 0.84, 0.875, 0.84, 0.8438, 0.86, 0.875, 0.86, 0.9062, 0.84, 0.9062, 0.84, 0.875, 0.86, 0.9062, 0.86, 0.9375, 0.84, 0.9375, 0.84, 0.9062, 0.86, 0.9375, 0.86, 0.9688, 0.84, 0.9688, 0.84, 0.9375, 0.88, 0.5, 0.88, 0.5312, 0.86, 0.5312, 0.86, 0.5, 0.88, 0.5312, 0.88, 0.5625, 0.86, 0.5625, 0.86, 0.5312, 0.88, 0.5625, 0.88, 0.5938, 0.86, 0.5938, 0.86, 0.5625, 0.88, 0.5938, 0.88, 0.625, 0.86, 0.625, 0.86, 0.5938, 0.88, 0.625, 0.88, 0.6563, 0.86, 0.6563, 0.86, 0.625, 0.88, 0.6563, 0.88, 0.6875, 0.86, 0.6875, 0.86, 0.6563, 0.88, 0.6875, 0.88, 0.7188, 0.86, 0.7188, 0.86, 0.6875, 0.88, 0.7188, 0.88, 0.75, 0.86, 0.75, 0.86, 0.7188, 0.88, 0.75, 0.88, 0.7813, 0.86, 0.7813, 0.86, 0.75, 0.88, 0.7813, 0.88, 0.8125, 0.86, 0.8125, 0.86, 0.7813, 0.88, 0.8125, 0.88, 0.8438, 0.86, 0.8438, 0.86, 0.8125, 0.88, 0.8438, 0.88, 0.875, 0.86, 0.875, 0.86, 0.8438, 0.88, 0.875, 0.88, 0.9062, 0.86, 0.9062, 0.86, 0.875, 0.88, 0.9062, 0.88, 0.9375, 0.86, 0.9375, 0.86, 0.9062, 0.88, 0.9375, 0.88, 0.9688, 0.86, 0.9688, 0.86, 0.9375, 0.9, 0.5, 0.9, 0.5312, 0.88, 0.5312, 0.88, 0.5, 0.9, 0.5312, 0.9, 0.5625, 0.88, 0.5625, 0.88, 0.5312, 0.9, 0.5625, 0.9, 0.5938, 0.88, 0.5938, 0.88, 0.5625, 0.9, 0.5938, 0.9, 0.625, 0.88, 0.625, 0.88, 0.5938, 0.9, 0.625, 0.9, 0.6563, 0.88, 0.6563, 0.88, 0.625, 0.9, 0.6563, 0.9, 0.6875, 0.88, 0.6875, 0.88, 0.6563, 0.9, 0.6875, 0.9, 0.7188, 0.88, 0.7188, 0.88, 0.6875, 0.9, 0.7188, 0.9, 0.75, 0.88, 0.75, 0.88, 0.7188, 0.9, 0.75, 0.9, 0.7813, 0.88, 0.7813, 0.88, 0.75, 0.9, 0.7813, 0.9, 0.8125, 0.88, 0.8125, 0.88, 0.7813, 0.9, 0.8125, 0.9, 0.8438, 0.88, 0.8438, 0.88, 0.8125, 0.9, 0.8438, 0.9, 0.875, 0.88, 0.875, 0.88, 0.8438, 0.9, 0.875, 0.9, 0.9062, 0.88, 0.9062, 0.88, 0.875, 0.9, 0.9062, 0.9, 0.9375, 0.88, 0.9375, 0.88, 0.9062, 0.9, 0.9375, 0.9, 0.9688, 0.88, 0.9688, 0.88, 0.9375, 0.92, 0.5, 0.92, 0.5312, 0.9, 0.5312, 0.9, 0.5, 0.92, 0.5312, 0.92, 0.5625, 0.9, 0.5625, 0.9, 0.5312, 0.92, 0.5625, 0.92, 0.5938, 0.9, 0.5938, 0.9, 0.5625, 0.92, 0.5938, 0.92, 0.625, 0.9, 0.625, 0.9, 0.5938, 0.92, 0.625, 0.92, 0.6563, 0.9, 0.6563, 0.9, 0.625, 0.92, 0.6563, 0.92, 0.6875, 0.9, 0.6875, 0.9, 0.6563, 0.92, 0.6875, 0.92, 0.7188, 0.9, 0.7188, 0.9, 0.6875, 0.92, 0.7188, 0.92, 0.75, 0.9, 0.75, 0.9, 0.7188, 0.92, 0.75, 0.92, 0.7813, 0.9, 0.7813, 0.9, 0.75, 0.92, 0.7813, 0.92, 0.8125, 0.9, 0.8125, 0.9, 0.7813, 0.92, 0.8125, 0.92, 0.8438, 0.9, 0.8438, 0.9, 0.8125, 0.92, 0.8438, 0.92, 0.875, 0.9, 0.875, 0.9, 0.8438, 0.92, 0.875, 0.92, 0.9062, 0.9, 0.9062, 0.9, 0.875, 0.92, 0.9062, 0.92, 0.9375, 0.9, 0.9375, 0.9, 0.9062, 0.92, 0.9375, 0.92, 0.9688, 0.9, 0.9688, 0.9, 0.9375, 0.94, 0.5, 0.94, 0.5312, 0.92, 0.5312, 0.92, 0.5, 0.94, 0.5312, 0.94, 0.5625, 0.92, 0.5625, 0.92, 0.5312, 0.94, 0.5625, 0.94, 0.5938, 0.92, 0.5938, 0.92, 0.5625, 0.94, 0.5938, 0.94, 0.625, 0.92, 0.625, 0.92, 0.5938, 0.94, 0.625, 0.94, 0.6563, 0.92, 0.6563, 0.92, 0.625, 0.94, 0.6563, 0.94, 0.6875, 0.92, 0.6875, 0.92, 0.6563, 0.94, 0.6875, 0.94, 0.7188, 0.92, 0.7188, 0.92, 0.6875, 0.94, 0.7188, 0.94, 0.75, 0.92, 0.75, 0.92, 0.7188, 0.94, 0.75, 0.94, 0.7813, 0.92, 0.7813, 0.92, 0.75, 0.94, 0.7813, 0.94, 0.8125, 0.92, 0.8125, 0.92, 0.7813, 0.94, 0.8125, 0.94, 0.8438, 0.92, 0.8438, 0.92, 0.8125, 0.94, 0.8438, 0.94, 0.875, 0.92, 0.875, 0.92, 0.8438, 0.94, 0.875, 0.94, 0.9062, 0.92, 0.9062, 0.92, 0.875, 0.94, 0.9062, 0.94, 0.9375, 0.92, 0.9375, 0.92, 0.9062, 0.94, 0.9375, 0.94, 0.9688, 0.92, 0.9688, 0.92, 0.9375, 0.96, 0.5, 0.96, 0.5312, 0.94, 0.5312, 0.94, 0.5, 0.96, 0.5312, 0.96, 0.5625, 0.94, 0.5625, 0.94, 0.5312, 0.96, 0.5625, 0.96, 0.5938, 0.94, 0.5938, 0.94, 0.5625, 0.96, 0.5938, 0.96, 0.625, 0.94, 0.625, 0.94, 0.5938, 0.96, 0.625, 0.96, 0.6563, 0.94, 0.6563, 0.94, 0.625, 0.96, 0.6563, 0.96, 0.6875, 0.94, 0.6875, 0.94, 0.6563, 0.96, 0.6875, 0.96, 0.7188, 0.94, 0.7188, 0.94, 0.6875, 0.96, 0.7188, 0.96, 0.75, 0.94, 0.75, 0.94, 0.7188, 0.96, 0.75, 0.96, 0.7813, 0.94, 0.7813, 0.94, 0.75, 0.96, 0.7813, 0.96, 0.8125, 0.94, 0.8125, 0.94, 0.7813, 0.96, 0.8125, 0.96, 0.8438, 0.94, 0.8438, 0.94, 0.8125, 0.96, 0.8438, 0.96, 0.875, 0.94, 0.875, 0.94, 0.8438, 0.96, 0.875, 0.96, 0.9062, 0.94, 0.9062, 0.94, 0.875, 0.96, 0.9062, 0.96, 0.9375, 0.94, 0.9375, 0.94, 0.9062, 0.96, 0.9375, 0.96, 0.9688, 0.94, 0.9688, 0.94, 0.9375, 0.98, 0.5, 0.98, 0.5312, 0.96, 0.5312, 0.96, 0.5, 0.98, 0.5312, 0.98, 0.5625, 0.96, 0.5625, 0.96, 0.5312, 0.98, 0.5625, 0.98, 0.5938, 0.96, 0.5938, 0.96, 0.5625, 0.98, 0.5938, 0.98, 0.625, 0.96, 0.625, 0.96, 0.5938, 0.98, 0.625, 0.98, 0.6563, 0.96, 0.6563, 0.96, 0.625, 0.98, 0.6563, 0.98, 0.6875, 0.96, 0.6875, 0.96, 0.6563, 0.98, 0.6875, 0.98, 0.7188, 0.96, 0.7188, 0.96, 0.6875, 0.98, 0.7188, 0.98, 0.75, 0.96, 0.75, 0.96, 0.7188, 0.98, 0.75, 0.98, 0.7813, 0.96, 0.7813, 0.96, 0.75, 0.98, 0.7813, 0.98, 0.8125, 0.96, 0.8125, 0.96, 0.7813, 0.98, 0.8125, 0.98, 0.8438, 0.96, 0.8438, 0.96, 0.8125, 0.98, 0.8438, 0.98, 0.875, 0.96, 0.875, 0.96, 0.8438, 0.98, 0.875, 0.98, 0.9062, 0.96, 0.9062, 0.96, 0.875, 0.98, 0.9062, 0.98, 0.9375, 0.96, 0.9375, 0.96, 0.9062, 0.98, 0.9375, 0.98, 0.9688, 0.96, 0.9688, 0.96, 0.9375, 1.0, 0.5, 1.0, 0.5312, 0.98, 0.5312, 0.98, 0.5, 1.0, 0.5312, 1.0, 0.5625, 0.98, 0.5625, 0.98, 0.5312, 1.0, 0.5625, 1.0, 0.5938, 0.98, 0.5938, 0.98, 0.5625, 1.0, 0.5938, 1.0, 0.625, 0.98, 0.625, 0.98, 0.5938, 1.0, 0.625, 1.0, 0.6562, 0.98, 0.6563, 0.98, 0.625, 1.0, 0.6562, 1.0, 0.6875, 0.98, 0.6875, 0.98, 0.6563, 1.0, 0.6875, 1.0, 0.7188, 0.98, 0.7188, 0.98, 0.6875, 1.0, 0.7188, 1.0, 0.75, 0.98, 0.75, 0.98, 0.7188, 1.0, 0.75, 1.0, 0.7812, 0.98, 0.7813, 0.98, 0.75, 1.0, 0.7812, 1.0, 0.8125, 0.98, 0.8125, 0.98, 0.7813, 1.0, 0.8125, 1.0, 0.8438, 0.98, 0.8438, 0.98, 0.8125, 1.0, 0.8438, 1.0, 0.875, 0.98, 0.875, 0.98, 0.8438, 1.0, 0.875, 1.0, 0.9062, 0.98, 0.9062, 0.98, 0.875, 1.0, 0.9062, 1.0, 0.9375, 0.98, 0.9375, 0.98, 0.9062, 1.0, 0.9375, 1.0, 0.9688, 0.98, 0.9688, 0.98, 0.9375])
me_cylinder.update()

# ---- objects
ob_cylinder = bpy.data.objects.new('Cylinder', me_cylinder)

# ---- transforms, parenting, visibility, modifiers, constraints
ob_cylinder.location = (0.0, 0.0, 0.0)

# ---- collection membership
col_collection.objects.link(ob_cylinder)

# ---- scene / render settings (as saved in the file)
scene.frame_start = 1; scene.frame_end = 250; scene.frame_set(1)
scene.render.engine = 'BLENDER_EEVEE_NEXT'
scene.cycles.sampling_pattern = 'TABULATED_SOBOL'
bpy.context.view_layer.update()

# ---- added for rendering (the .blend has no active camera and no usable light): camera, sun
cam_auto = bpy.data.cameras.new('AutoCamera')
cam_auto.lens = 50.0
cam_auto.sensor_width = 36.0
cam_auto.clip_end = 1000.0
ob_auto_camera = bpy.data.objects.new('AutoCamera', cam_auto)
scene.collection.objects.link(ob_auto_camera)
ob_auto_camera.location = (6.30653, -7.56783, 5.04522)
ob_auto_camera.rotation_euler = (1.09748, -7.21219e-08, 0.694738)
scene.camera = ob_auto_camera
light_auto_sun = bpy.data.lights.new('AutoSun', 'SUN')
light_auto_sun.energy = 3.0
light_auto_sun.angle = 0.0523599
ob_auto_sun = bpy.data.objects.new('AutoSun', light_auto_sun)
scene.collection.objects.link(ob_auto_sun)
ob_auto_sun.rotation_euler = (0.872665, 0.174533, 0.523599)
bpy.context.view_layer.update()
